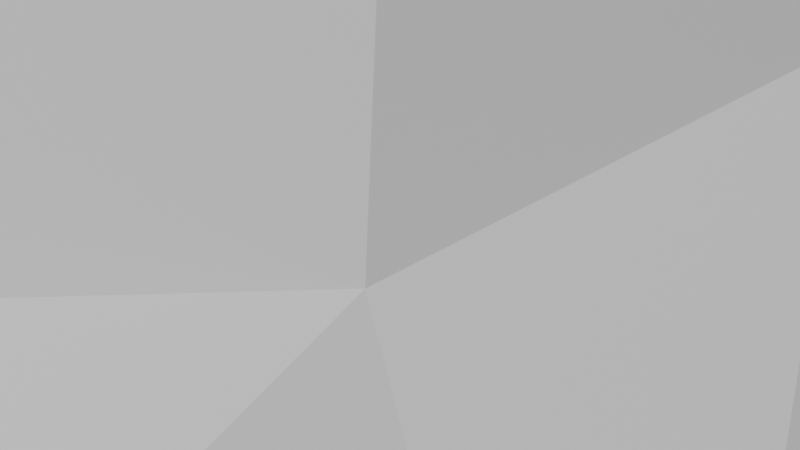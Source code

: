 # Source: mano_part_annotation.blend  (saved by Blender 4.3.34; exported with 4.5.12 LTS)
import bpy
from mathutils import Matrix  # noqa: F401  (used for matrix-valued properties, if any)

bpy.ops.wm.read_factory_settings(use_empty=True)
scene = bpy.context.scene
scene.name = 'Scene'

# ---- collections
col_collection = bpy.data.collections.new('Collection'); scene.collection.children.link(col_collection)

# ---- materials (node trees are filled in below, after node groups)
mat_material_001 = bpy.data.materials.new('Material.001')

# ---- material node trees
mat_material_001.use_nodes = True; mat_material_001.node_tree.nodes.clear()
_N = mat_material_001.node_tree.nodes; _L = mat_material_001.node_tree.links
n0 = _N.new('ShaderNodeBsdfPrincipled'); n0.name = 'Principled BSDF'; n0.location = (10, 300)
n1 = _N.new('ShaderNodeOutputMaterial'); n1.name = 'Material Output'; n1.location = (300, 300)
_L.new(n0.outputs[0], n1.inputs[0])
n1.is_active_output = True

# ---- world
world_world = bpy.data.worlds.new('World'); scene.world = world_world
world_world.use_nodes = True; world_world.node_tree.nodes.clear()
_N = world_world.node_tree.nodes; _L = world_world.node_tree.links
n0 = _N.new('ShaderNodeOutputWorld'); n0.name = 'World Output'; n0.location = (300, 300)
n1 = _N.new('ShaderNodeBackground'); n1.name = 'Background'; n1.location = (10, 300)
n1.inputs[0].default_value = (0.05088, 0.05088, 0.05088, 1.0)
_L.new(n1.outputs[0], n0.inputs[0])
n0.is_active_output = True
world_world.color = (0.05088, 0.05088, 0.05088)
world_world.sun_shadow_jitter_overblur = 0.0

# ---- cameras
cam_camera = bpy.data.cameras.new('Camera')
cam_camera.clip_end = 100.0
cam_camera.ortho_scale = 7.314

# ---- meshes
me_color_left = bpy.data.meshes.new('color-left')
me_color_left.from_pydata([(-45.7, 12.75, -22.74), (-56.33, 16.97, -23.49), (-49.91, 19.95, -33.66), (-40.08, 15.97, -31.23), (-72.46, 22.9, -40.18), (-80.57, 17.16, -46.79), (-66.96, 17.35, -55.58), (-61.84, 22.76, -49.11), (-34.96, 14.84, -39.0), (-44.09, 20.23, -41.11), (-34.25, 7.481, -44.07), (-26.87, 0.5437, -41.77), (-27.43, 8.016, -38.16), (-19.95, -2.757, -39.78), (-33.45, -9.172, -41.45), (-21.17, -11.48, -35.7), (-41.21, -21.63, -17.71), (-44.91, -22.43, -5.195), (-29.02, -21.05, -3.459), (-26.71, -19.64, -16.52), (-39.73, -17.35, 13.69), (-32.82, -19.65, 4.583), (-48.84, -22.13, 2.819), (-54.16, -19.86, 11.27), (-54.47, 8.317, -8.87), (-65.06, 10.42, -7.861), (-62.03, 12.37, -12.97), (-52.14, 9.499, -13.86), (-40.47, -0.1635, -54.79), (-45.08, -4.54, -50.59), (-37.99, -0.8821, -47.38), (-37.59, 4.547, -52.7), (-91.77, 16.55, 0.3332), (-103.6, 10.65, -2.027), (-102.9, 10.18, -7.867), (-92.04, 15.41, -4.301), (-96.36, 12.87, -31.31), (-102.4, 7.51, -26.17), (-106.9, -2.052, -35.59), (-99.02, -0.4905, -39.6), (-89.1, 16.01, -39.14), (-92.35, 4.735, -45.18), (-82.76, 6.482, -50.98), (-69.11, 8.737, -58.89), (-105.2, 8.832, 10.64), (-96.87, 13.35, 14.14), (30.2, 1.801, -35.13), (31.12, 3.439, -29.67), (25.95, 3.625, -29.65), (25.88, 1.794, -34.99), (-98.57, -5.417, 23.32), (-97.12, -15.43, 22.5), (-104.3, -14.27, 22.7), (-105.9, -5.014, 21.57), (-88.86, -5.748, 25.43), (-87.08, -16.32, 21.67), (31.36, -10.81, -36.1), (31.16, -6.343, -38.55), (26.53, -7.724, -38.48), (26.59, -12.11, -35.58), (-30.99, 11.78, -31.56), (-36.08, 11.54, -23.11), (-11.42, 9.217, -28.62), (-22.25, 9.43, -25.27), (-22.12, 8.697, -32.61), (-13.51, 7.02, -34.6), (-32.19, 7.348, -3.686), (-43.95, 7.084, -4.987), (-40.87, 7.331, -10.8), (-27.8, 8.249, -11.09), (-48.22, 9.901, 8.218), (-36.23, 9.593, 8.444), (-39.87, 11.41, 15.91), (-47.9, 12.15, 14.39), (-14.5, 7.646, 6.074), (-5.93, 4.841, 6.358), (-6.855, 3.626, 9.492), (-15.85, 7.095, 9.475), (-111.4, -14.24, 22.43), (-112.6, -5.063, 19.03), (-49.47, -9.558, 30.75), (-55.48, -1.697, 35.66), (-44.63, 0.5407, 39.33), (-41.34, -8.161, 33.16), (-93.95, -23.13, 16.21), (-101.5, -23.03, 18.51), (32.06, -13.4, -30.59), (27.32, -14.18, -29.93), (-81.05, -4.716, -48.77), (-67.57, -0.5388, -57.35), (-91.24, -7.888, -42.72), (-98.37, -11.24, -38.32), (-106.0, -13.51, -37.21), (-18.73, 9.662, -19.08), (-42.5, 9.3, -16.35), (-56.28, 8.364, -4.217), (-61.09, 16.44, 24.95), (-71.68, 16.72, 23.21), (-65.96, 16.76, 14.34), (-57.84, 15.82, 17.77), (-55.92, 8.017, 36.67), (-52.76, 13.86, 32.44), (-43.24, 13.98, 34.23), (-45.71, 9.1, 38.85), (-45.22, -2.942, -60.07), (-52.15, -6.981, -53.12), (-99.31, 4.735, 20.44), (-106.0, 3.847, 16.6), (-113.6, 1.138, 14.39), (-78.44, 14.65, -5.013), (-92.29, 14.91, -7.654), (-91.2, 15.85, -12.45), (-77.3, 14.77, -7.87), (-68.51, 21.9, -25.21), (-82.36, 21.11, -27.83), (-60.2, 24.31, -36.49), (-103.7, 9.319, -16.04), (-112.7, 8.086, -9.827), (-112.3, 6.351, -18.62), (-113.7, 7.338, -0.05164), (-114.0, 5.207, 8.655), (-109.3, -25.84, 20.11), (-110.8, 2.987, -26.4), (-53.54, 21.38, -54.01), (-46.52, 19.81, -58.64), (-41.14, 17.33, -53.46), (-46.98, 19.72, -48.42), (-11.38, -6.146, -38.49), (-11.81, 1.877, -38.41), (-21.72, 4.42, -39.11), (-82.2, 17.59, 6.703), (-86.99, 15.15, 18.09), (-7.482, 8.489, -22.88), (21.82, -12.74, -34.92), (21.58, -8.215, -38.26), (3.579, -7.604, -37.78), (4.749, -13.05, -34.12), (1.882, 1.754, -18.83), (-1.087, 6.104, -23.15), (2.497, 4.276, -23.07), (6.164, 1.356, -18.73), (-12.71, 5.357, 16.64), (-20.04, 8.213, 16.8), (-12.01, -15.05, -14.17), (-14.1, -17.49, -26.96), (-24.57, -17.78, -27.2), (-35.3, 8.168, 3.056), (-24.66, 8.559, 5.118), (-25.8, 8.817, 9.107), (-15.15, 8.844, -15.6), (-5.996, 7.169, -17.1), (-10.29, 7.039, -12.25), (-18.38, 8.102, -10.8), (-67.66, -4.444, 32.73), (-68.49, 7.009, 34.22), (30.48, -1.761, -38.25), (26.0, -2.428, -38.22), (-46.77, 7.858, 1.642), (-38.28, -18.16, -27.3), (-58.14, 9.11, 0.8736), (-24.12, -8.752, 25.1), (-22.9, -2.983, 28.27), (-16.4, -3.087, 27.23), (-16.25, -8.784, 26.57), (21.79, -0.9345, -19.12), (21.88, 3.36, -22.87), (26.62, 2.425, -23.51), (26.9, -1.877, -19.76), (-3.069, 6.678, -28.7), (-5.103, 4.915, -34.66), (1.939, 3.715, -33.92), (2.555, 4.762, -28.16), (-3.914, -0.9337, -37.99), (2.306, -1.411, -37.67), (21.74, -7.554, -18.92), (21.72, -13.99, -23.13), (6.594, -13.2, -21.12), (8.632, -5.883, -18.32), (-68.4, -23.09, 8.812), (-72.2, -19.19, 18.51), (-58.16, -15.88, 21.18), (-44.97, -13.31, 24.22), (-32.43, -9.508, 26.0), (-28.03, -16.07, 16.82), (-62.17, -12.62, 27.36), (-2.286, -6.7, -13.49), (-4.561, -12.76, -19.23), (-6.118, -12.45, -13.11), (-59.73, 11.88, 7.582), (21.04, -2.786, -38.4), (-94.54, -27.21, -25.73), (-94.53, -31.04, -13.5), (-86.09, -29.03, -15.05), (-85.99, -24.23, -27.99), (21.09, 4.99, -29.36), (20.92, 2.842, -35.39), (-20.46, 8.36, 23.52), (-14.42, 5.254, 22.35), (-13.93, 3.294, 25.56), (-19.27, 7.025, 29.11), (-75.46, -16.61, 22.7), (-38.24, 1.261, 41.68), (-35.76, -6.681, 36.51), (-84.54, -22.1, 15.71), (-81.34, -26.11, 7.385), (-90.85, -28.09, 6.914), (-16.58, -16.29, 6.246), (-63.69, -24.73, 1.707), (-77.87, -27.12, 0.6148), (-89.08, -29.53, -0.2802), (-97.15, -31.72, -0.1424), (-98.3, -29.72, 7.709), (22.24, -14.71, -28.79), (27.51, -13.66, -23.43), (-106.6, -33.08, 9.189), (-105.1, -34.55, 0.1342), (-74.7, -27.46, -8.037), (-71.25, -26.41, -17.99), (-61.1, -24.91, -6.573), (-56.47, -23.84, -16.66), (-17.69, -20.33, -3.228), (42.97, -8.11, -21.79), (32.57, -7.98, -20.28), (32.2, -2.168, -20.19), (43.18, -4.065, -20.65), (27.08, -7.954, -19.49), (32.12, -12.52, -24.09), (-53.68, -19.2, -28.53), (-2.374, 3.464, -12.72), (-70.37, -19.53, -31.27), (-46.87, -13.43, -41.92), (-59.8, -12.41, -43.67), (-87.27, -18.61, -36.67), (-75.94, -13.53, -43.93), (-103.4, -22.61, -33.12), (-94.98, -21.04, -34.04), (-66.11, -8.47, -51.34), (41.49, 2.405, -32.8), (41.54, 3.307, -27.39), (-102.5, -29.59, -25.06), (-52.55, 22.71, -43.89), (-69.98, 13.79, 4.289), (-68.24, 11.67, -0.4947), (-77.86, 16.33, 21.45), (-73.14, 17.04, 10.83), (41.4, -0.9934, -36.71), (-2.141, -0.4413, 7.585), (-5.152, -1.766, 8.514), (-58.97, 17.88, -60.16), (-52.12, 17.61, -63.5), (-52.18, 5.012, -67.54), (-53.52, 12.0, -67.34), (-61.15, 10.4, -63.54), (-59.92, 2.717, -62.89), (-78.96, 14.92, -2.638), (-79.54, 15.73, 1.039), (-78.98, -5.011, 29.17), (-79.15, 6.462, 30.3), (-3.701, -7.414, -37.37), (-11.41, -13.14, -34.22), (-3.267, -13.08, -33.31), (4.234, -15.45, -27.69), (0.8155, -1.751, -13.08), (1.379, -4.564, -17.73), (-86.74, 18.68, -19.21), (-73.92, 17.41, -14.48), (-41.07, 16.27, -46.43), (-37.3, 11.8, -51.02), (-22.85, 7.952, -3.911), (-6.597, -14.94, 5.201), (-7.102, -19.12, -2.686), (-13.1, 7.087, -3.687), (42.3, -9.22, -35.61), (41.91, -4.63, -37.5), (-3.901, -15.75, -27.05), (-28.77, 11.1, 16.69), (-13.0, -12.88, 10.07), (-3.773, -8.333, 8.238), (-39.51, 9.405, 40.23), (-103.2, -33.06, -13.1), (32.23, 2.324, -23.41), (41.76, 1.735, -22.82), (42.21, -11.28, -24.62), (41.57, -12.44, -30.35), (-88.52, 6.377, 24.99), (-66.64, 10.6, -3.606), (-58.33, -5.204, -57.71), (-49.33, -0.8895, -64.19), (-6.126, 5.437, -3.316), (-29.51, -6.41, 30.55), (-19.74, -15.01, 19.46), (-12.86, -14.91, 21.53), (-8.299, -14.15, 15.64), (-4.125, -8.972, 11.55), (46.95, -10.44, -24.45), (46.29, -11.73, -30.09), (47.39, -8.959, -35.5), (47.15, -4.789, -37.31), (45.61, -0.725, -36.15), (48.19, -7.514, -21.54), (48.58, -3.863, -20.78), (45.87, 1.469, -22.73), (53.01, -6.509, -21.45), (55.27, -9.857, -24.77), (61.17, -5.858, -36.13), (56.09, -8.462, -35.27), (58.31, -9.043, -33.91), (63.0, -7.594, -34.01), (67.99, -7.06, -32.95), (66.61, -4.87, -35.47), (56.05, -10.42, -30.22), (62.4, -8.827, -29.67), (62.12, -8.31, -25.49), (67.55, -7.842, -25.3), (68.04, -8.499, -29.05), (57.85, -9.702, -26.23), (53.95, -10.99, -30.15), (70.52, -4.612, -33.02), (70.66, -6.901, -31.85), (70.88, -7.543, -28.56), (72.74, -5.078, -28.47), (52.12, -4.268, -37.42), (60.53, -3.381, -36.83), (65.93, -1.795, -34.72), (69.9, -1.875, -32.32), (60.67, 0.2325, -34.8), (65.22, 0.4478, -32.91), (68.5, 0.5476, -30.47), (60.72, 2.762, -31.35), (64.89, 2.091, -30.21), (48.6, 2.253, -32.87), (48.97, -0.4043, -36.27), (67.45, 2.048, -29.35), (72.39, -2.952, -27.66), (60.16, -6.946, -22.67), (66.92, -5.448, -23.12), (59.66, -4.955, -21.47), (66.41, -3.61, -21.59), (71.24, -5.439, -23.86), (70.31, -7.115, -25.66), (44.31, 2.242, -32.26), (44.63, 3.057, -26.58), (48.43, 3.267, -26.82), (60.44, 3.588, -26.69), (49.76, 1.816, -22.84), (53.25, -2.875, -20.78), (60.23, -2.105, -21.07), (60.24, 1.099, -22.27), (65.45, -1.162, -21.76), (64.83, 0.8592, -23.26), (64.93, 2.675, -26.61), (69.07, -0.6173, -23.55), (70.54, -3.267, -23.27), (70.37, -0.2235, -27.05), (67.62, 0.742, -24.01), (68.03, 1.185, -26.93), (34.86, 0.07296, -1.237), (34.21, 1.106, 4.953), (28.83, 0.5288, 3.132), (30.0, -0.4799, -2.036), (34.98, -13.57, -3.493), (35.42, -7.811, -5.474), (31.1, -9.041, -6.487), (30.28, -14.68, -3.123), (33.93, -16.28, 2.385), (28.63, -16.62, 2.668), (25.49, -15.76, -3.979), (25.68, -9.366, -7.222), (4.387, -8.503, -10.32), (4.624, -15.42, -7.572), (1.472, 2.9, 3.463), (2.677, -0.1956, 5.645), (35.36, -2.888, -4.108), (30.87, -3.964, -5.224), (22.9, -1.039, 10.41), (23.36, 2.393, 6.201), (28.68, 0.4153, 8.03), (28.44, -3.592, 11.73), (2.251, 0.1544, -8.346), (0.8849, 2.378, -2.479), (3.791, -3.369, -9.922), (22.81, -7.392, 12.21), (23.01, -14.0, 10.4), (3.759, -15.08, 6.763), (4.021, -8.462, 8.763), (25.72, -3.624, -6.982), (24.2, 2.741, 0.7659), (25.03, 1.101, -3.945), (23.92, -17.14, 2.987), (28.59, -14.34, 10.13), (46.07, -9.635, 13.2), (33.75, -9.438, 12.99), (34.1, -4.321, 12.57), (47.15, -4.837, 14.05), (28.55, -9.169, 12.87), (33.41, -14.26, 9.475), (50.29, 1.15, 2.577), (49.83, 1.8, 8.594), (50.45, -1.617, -0.9316), (4.006, -18.34, -0.3549), (47.25, -11.34, -1.61), (49.27, -5.271, -2.701), (34.1, -0.09514, 9.936), (48.91, -0.674, 12.61), (45.6, -13.17, 10.33), (44.97, -14.92, 3.646), (50.95, -12.51, 10.43), (50.9, -13.89, 4.359), (53.17, -10.44, -1.118), (54.46, -4.943, -1.824), (54.68, -1.402, -0.0499), (51.62, -9.543, 13.36), (52.72, -5.087, 14.65), (52.43, -0.5377, 12.57), (58.48, -8.513, 14.75), (59.47, -11.69, 11.93), (74.01, -7.246, 2.837), (68.31, -8.072, 1.469), (68.51, -10.06, 3.197), (73.77, -9.533, 4.517), (62.66, -10.66, 0.8919), (64.2, -11.37, 2.914), (62.07, -12.61, 6.714), (67.73, -11.29, 7.772), (66.09, -10.74, 12.3), (71.58, -10.96, 13.63), (73.45, -11.75, 9.156), (62.49, -12.09, 10.49), (76.85, -9.437, 6.339), (78.3, -7.253, 6.428), (59.33, -13.18, 5.796), (59.22, -5.777, -1.286), (68.3, -5.034, 1.042), (74.4, -4.075, 3.487), (78.47, -4.684, 8.107), (68.41, -1.439, 3.135), (74.19, -1.624, 5.557), (77.21, -2.643, 9.501), (68.01, 1.393, 6.836), (73.52, 0.4466, 9.159), (56.87, 1.43, 3.972), (58.03, -1.25, 0.2014), (75.61, -0.9974, 10.28), (78.77, -9.361, 10.85), (78.99, -6.147, 12.04), (77.42, -10.51, 10.19), (65.52, -9.857, 14.12), (71.67, -9.338, 15.26), (65.26, -7.787, 15.93), (72.15, -7.392, 16.65), (76.28, -9.321, 14.96), (76.09, -10.51, 13.64), (53.68, 0.8914, 3.53), (52.75, 1.348, 8.914), (55.6, 1.889, 9.341), (66.75, 1.445, 11.77), (55.31, -0.4647, 13.4), (57.65, -5.058, 15.49), (64.85, -5.059, 16.55), (65.71, -1.358, 15.44), (71.78, -5.387, 17.6), (70.61, -2.508, 16.38), (72.08, 0.4118, 12.89), (76.25, -5.425, 16.49), (76.61, -7.748, 15.82), (77.97, -4.159, 12.6), (74.43, -3.003, 16.03), (75.8, -1.706, 12.91), (21.35, 0.6053, 21.08), (19.21, 3.469, 25.52), (14.77, 3.53, 23.88), (17.15, 0.4865, 19.57), (20.75, -12.23, 23.59), (22.3, -8.559, 20.59), (18.5, -8.916, 19.03), (15.92, -12.91, 21.87), (20.26, -12.92, 29.14), (13.58, -13.68, 27.24), (11.08, -14.13, 20.56), (14.37, -9.494, 17.79), (-0.1496, -9.164, 13.25), (-2.105, -14.64, 17.11), (22.18, -3.801, 19.99), (18.69, -4.004, 18.47), (8.076, 2.537, 30.91), (9.298, 4.647, 26.74), (13.13, 3.572, 29.05), (12.32, 1.281, 32.64), (-3.615, 1.429, 12.42), (-7.464, 3.116, 17.21), (-0.3266, -3.049, 11.94), (7.365, -3.328, 33.73), (6.646, -10.41, 32.41), (-7.224, -9.717, 28.87), (-8.174, -3.595, 28.43), (15.17, -4.324, 16.88), (10.9, 4.158, 21.8), (13.85, 0.9802, 17.81), (8.385, -14.16, 26.16), (12.25, -10.12, 33.18), (32.6, -4.782, 39.81), (16.4, -4.211, 36.26), (17.1, 1.218, 34.07), (33.06, -0.452, 39.49), (12.27, -3.855, 35.28), (17.53, -9.959, 34.46), (36.78, 1.733, 26.86), (34.75, 3.962, 31.35), (36.06, -2.119, 24.95), (-5.106, -15.47, 23.58), (-9.046, 1.964, 24.32), (35.64, -9.112, 27.23), (36.08, -5.465, 25.06), (17.61, 3.483, 30.55), (33.63, 3.053, 36.59), (32.33, -8.911, 37.5), (33.26, -11.44, 32.12), (36.84, -7.903, 39.02), (37.69, -10.23, 33.57), (40.28, -8.608, 28.7), (40.78, -4.96, 26.66), (40.73, -1.53, 26.57), (37.46, -4.074, 41.36), (38.05, -0.294, 40.94), (36.36, 2.976, 37.06), (41.79, -3.315, 42.65), (43.74, -7.881, 40.8), (58.79, -6.147, 33.88), (53.35, -6.493, 32.13), (53.2, -7.11, 33.21), (58.62, -7.335, 35.16), (47.02, -8.542, 31.38), (48.48, -8.681, 32.82), (46.54, -9.402, 36.06), (52.55, -8.894, 38.15), (50.13, -5.961, 42.75), (55.15, -5.987, 43.67), (57.73, -8.894, 39.66), (45.86, -8.019, 40.16), (61.16, -7.195, 37.11), (62.48, -6.759, 35.79), (44.21, -9.76, 35.55), (46.23, -5.163, 28.08), (53.52, -4.138, 30.44), (59.21, -3.509, 32.05), (62.26, -3.113, 35.17), (52.96, -0.3725, 30.76), (58.19, -0.5182, 32.69), (61.01, -0.2566, 35.45), (52.03, 2.323, 32.36), (56.8, 1.943, 34.34), (42.21, 1.895, 29.11), (44.43, -1.419, 27.62), (59.46, 1.303, 36.12), (62.34, -6.664, 40.56), (62.49, -2.427, 40.67), (60.8, -7.343, 40.2), (48.96, -4.884, 43.73), (55.33, -4.243, 45.33), (48.21, -2.201, 44.15), (54.73, -1.528, 45.62), (59.37, -5.119, 44.52), (58.96, -5.983, 43.72), (39.17, 1.811, 28.3), (37.37, 3.774, 32.47), (40.48, 3.915, 33.04), (51.03, 4.21, 36.3), (39.41, 3.326, 37.59), (42.34, 0.1535, 42.01), (48.54, 0.7427, 42.95), (49.75, 3.226, 40.51), (54.45, 0.9227, 44.33), (53.97, 2.396, 41.94), (55.79, 3.771, 37.73), (58.33, 0.2083, 43.29), (59.16, -2.303, 44.69), (61.15, 0.3589, 39.81), (57.36, 1.961, 41.71), (59.35, 2.055, 38.99), (-9.2, 3.597, 21.21), (-1.191, 5.035, 48.08), (-2.603, 8.064, 50.39), (-6.312, 8.388, 48.87), (-5.124, 5.968, 45.81), (-4.971, -5.095, 51.22), (-2.141, -2.38, 48.67), (-5.865, -2.549, 46.04), (-8.662, -5.299, 48.61), (-7.893, -4.634, 55.34), (-11.62, -4.482, 53.05), (-11.27, -5.801, 46.81), (-8.903, -2.65, 43.83), (-20.57, -2.787, 33.79), (-24.28, -6.161, 36.33), (-34.15, 8.392, 41.63), (-31.81, 11.82, 37.31), (-25.38, 10.1, 41.36), (-28.2, 8.209, 44.47), (-1.063, 1.276, 47.67), (-4.416, 1.991, 44.88), (-15.83, 8.677, 53.43), (-12.8, 10.33, 50.21), (-8.533, 9.99, 51.92), (-11.03, 9.073, 55.76), (-27.44, 11.29, 33.76), (-24.54, 9.819, 30.52), (-20.91, 8.232, 33.29), (-22.11, 9.807, 37.88), (-18.15, 3.914, 31.7), (-17.17, 5.196, 55.33), (-17.33, -0.6621, 55.17), (-31.64, -0.4493, 46.14), (-31.13, 4.346, 45.56), (-7.261, 1.764, 42.75), (-9.867, 9.269, 47.04), (-8.06, 6.609, 44.04), (-14.68, -5.344, 51.63), (-13.42, -0.1779, 57.13), (-1.507, 5.297, 64.39), (-9.581, 5.54, 59.76), (-7.228, 9.115, 57.46), (-0.1546, 7.729, 63.02), (-13.16, 5.379, 57.66), (-9.602, -0.2005, 59.37), (6.426, 4.92, 53.22), (4.005, 8.32, 56.3), (6.522, 1.713, 52.62), (-28.32, -6.429, 41.89), (3.551, -4.038, 56.27), (6.143, -1.54, 53.73), (-4.565, 9.502, 53.67), (1.719, 9.009, 60.0), (-1.733, 0.879, 64.1), (-0.1482, -3.828, 60.6), (2.408, 0.9303, 66.15), (3.898, -3.395, 62.15), (8.071, -3.074, 57.62), (9.072, -0.5178, 55.08), (9.302, 2.534, 54.11), (2.307, 5.392, 66.41), (3.11, 7.908, 64.72), (4.122, 9.285, 61.32), (6.277, 5.62, 68.31), (8.445, 1.317, 68.31), (21.18, 2.567, 63.82), (17.91, 1.448, 61.72), (17.46, 0.9448, 62.73), (21.1, 1.667, 64.49), (13.31, -1.032, 60.41), (13.78, -0.812, 62.02), (11.03, -1.1, 64.32), (15.57, 0.1159, 66.55), (13.51, 3.183, 70.45), (17.37, 3.742, 71.79), (18.81, 0.7051, 68.41), (10.4, 0.7055, 68.1), (22.89, 1.697, 66.56), (24.06, 2.417, 66.38), (9.45, -2.114, 63.74), (13.23, 1.174, 56.91), (18.99, 3.226, 60.33), (22.85, 4.134, 63.39), (24.53, 4.624, 66.7), (17.98, 5.436, 59.35), (22.73, 6.428, 62.9), (24.2, 6.931, 66.17), (16.45, 8.423, 59.59), (21.1, 8.557, 63.18), (10.45, 7.288, 56.13), (12.3, 4.171, 55.82), (22.8, 8.052, 65.81), (23.09, 2.638, 70.17), (23.69, 5.529, 69.79), (21.9, 1.628, 70.13), (12.74, 4.295, 70.93), (17.45, 5.204, 72.55), (12.0, 6.775, 70.78), (17.59, 7.369, 72.16), (20.93, 4.563, 72.43), (20.07, 3.074, 71.71), (8.668, 6.298, 54.95), (6.147, 8.495, 57.44), (8.049, 9.416, 58.9), (14.24, 10.63, 62.0), (6.151, 9.888, 62.89), (5.705, 8.155, 66.37), (12.0, 9.002, 69.11), (12.72, 10.73, 66.23), (18.05, 9.093, 70.82), (18.24, 10.55, 68.1), (19.34, 10.5, 65.07), (21.68, 8.008, 70.34), (21.7, 6.638, 71.68), (23.24, 7.373, 68.83), (21.31, 9.191, 68.78), (22.05, 8.891, 67.38), (-33.76, 4.986, 43.63), (-34.63, 2.15, -67.19), (-31.27, 3.889, -62.87), (-32.79, 19.99, -63.23), (-29.06, 14.8, -60.51), (-37.08, 21.44, -68.18), (-42.8, 14.39, -74.21), (-41.31, 18.94, -71.43), (-28.56, 8.828, -60.36), (-38.9, 2.719, -71.53), (-42.69, 7.716, -74.63), (-32.16, 3.386, -75.51), (-35.99, 8.767, -78.91), (-36.25, 15.6, -79.33), (-35.29, 20.86, -75.61), (-32.83, 23.21, -71.99), (-28.52, 3.4, -69.91), (-25.69, 5.539, -65.51), (-24.7, 11.26, -62.4), (-20.75, 5.358, -72.16), (-16.52, 8.067, -81.2), (-12.04, 23.27, -91.84), (-17.74, 22.82, -88.14), (-16.87, 20.08, -89.06), (-12.15, 20.66, -92.86), (-21.88, 19.67, -86.38), (-19.88, 18.2, -86.93), (-19.15, 13.22, -85.25), (-14.88, 13.86, -88.59), (-15.72, 9.917, -83.14), (-11.91, 10.18, -84.36), (-10.48, 14.34, -91.86), (-9.154, 19.07, -95.11), (-6.526, 15.12, -94.38), (-7.266, 21.7, -94.07), (-20.73, 12.05, -85.88), (-26.61, 23.08, -81.67), (-18.68, 25.3, -85.15), (-11.41, 25.57, -88.67), (-5.954, 23.25, -91.35), (-17.61, 26.74, -80.74), (-10.71, 25.83, -84.05), (-5.724, 23.18, -86.05), (-15.54, 25.55, -76.27), (-9.549, 24.18, -80.45), (-26.4, 23.13, -68.91), (-27.96, 25.04, -75.3), (-6.405, 22.49, -83.19), (-3.716, 16.36, -94.1), (-2.231, 18.1, -90.91), (-11.03, 8.582, -81.25), (-7.723, 10.13, -87.74), (-6.116, 9.918, -84.82), (-10.9, 8.524, -77.03), (-5.051, 10.63, -82.04), (-3.244, 11.93, -89.52), (-5.848, 11.67, -91.16), (-29.99, 21.91, -66.54), (-27.23, 17.07, -62.84), (-23.8, 18.08, -64.94), (-13.37, 20.72, -71.93), (-20.58, 12.58, -64.43), (-19.69, 7.449, -67.85), (-10.45, 10.54, -73.65), (-11.31, 14.86, -71.32), (-5.05, 13.31, -79.32), (-5.999, 16.03, -78.01), (-7.473, 20.8, -78.38), (-2.785, 15.66, -83.58), (-2.138, 13.25, -86.5), (-2.908, 19.33, -86.13), (-4.263, 17.1, -81.45), (-4.733, 19.93, -82.69), (-37.62, 13.52, 35.16), (-33.94, 13.92, 29.81), (-41.15, 14.94, 29.34), (-50.96, 15.76, 27.26), (-61.3, 14.09, 30.41), (-49.0, 14.69, 20.86), (-39.07, 13.89, 23.47), (-28.88, 11.74, 24.55), (-55.42, 12.86, 12.74)], [], [(3, 2, 0), (0, 2, 1), (4, 7, 5), (5, 7, 6), (8, 9, 3), (3, 9, 2), (8, 12, 10), (10, 12, 11), (13, 15, 11), (11, 15, 14), (19, 18, 16), (16, 18, 17), (23, 22, 20), (20, 22, 21), (27, 26, 24), (24, 26, 25), (31, 30, 28), (28, 30, 29), (32, 35, 33), (33, 35, 34), (36, 39, 37), (37, 39, 38), (40, 5, 41), (41, 5, 42), (5, 6, 42), (42, 6, 43), (44, 45, 33), (33, 45, 32), (49, 48, 46), (46, 48, 47), (53, 52, 50), (50, 52, 51), (50, 51, 54), (54, 51, 55), (59, 58, 56), (56, 58, 57), (0, 61, 3), (3, 61, 60), (65, 64, 62), (62, 64, 63), (69, 68, 66), (66, 68, 67), (73, 72, 70), (70, 72, 71), (77, 76, 74), (74, 76, 75), (79, 78, 53), (53, 78, 52), (83, 82, 80), (80, 82, 81), (84, 51, 85), (85, 51, 52), (87, 59, 86), (86, 59, 56), (43, 89, 42), (42, 89, 88), (90, 41, 88), (88, 41, 42), (92, 38, 91), (91, 38, 39), (68, 69, 63), (63, 69, 93), (3, 60, 8), (8, 60, 12), (24, 68, 27), (27, 68, 94), (68, 24, 67), (67, 24, 95), (99, 98, 96), (96, 98, 97), (100, 103, 101), (101, 103, 102), (28, 29, 104), (104, 29, 105), (107, 53, 106), (106, 53, 50), (108, 79, 107), (107, 79, 53), (112, 111, 109), (109, 111, 110), (115, 4, 113), (113, 4, 114), (114, 4, 40), (40, 4, 5), (35, 110, 34), (34, 110, 116), (34, 116, 117), (117, 116, 118), (33, 34, 119), (119, 34, 117), (33, 119, 44), (44, 119, 120), (126, 125, 123), (123, 125, 124), (129, 128, 13), (13, 128, 127), (131, 130, 45), (45, 130, 32), (63, 93, 62), (62, 93, 132), (133, 136, 134), (134, 136, 135), (140, 139, 137), (137, 139, 138), (142, 141, 77), (77, 141, 76), (143, 19, 144), (144, 19, 145), (71, 148, 146), (146, 148, 147), (152, 151, 149), (149, 151, 150), (103, 100, 82), (82, 100, 81), (100, 154, 81), (81, 154, 153), (58, 156, 57), (57, 156, 155), (66, 67, 146), (146, 67, 157), (158, 14, 145), (145, 14, 15), (159, 157, 95), (95, 157, 67), (64, 65, 129), (129, 65, 128), (163, 162, 160), (160, 162, 161), (167, 166, 164), (164, 166, 165), (171, 170, 168), (168, 170, 169), (169, 170, 172), (172, 170, 173), (177, 176, 174), (174, 176, 175), (23, 180, 178), (178, 180, 179), (183, 182, 20), (20, 182, 181), (153, 184, 81), (81, 184, 80), (185, 187, 186), (186, 187, 143), (188, 70, 159), (159, 70, 157), (58, 134, 156), (156, 134, 189), (139, 171, 138), (138, 171, 168), (70, 71, 157), (157, 71, 146), (193, 192, 190), (190, 192, 191), (166, 48, 165), (165, 48, 194), (156, 189, 49), (49, 189, 195), (196, 199, 197), (197, 199, 198), (180, 23, 181), (181, 23, 20), (16, 158, 19), (19, 158, 145), (184, 180, 80), (80, 180, 181), (180, 184, 179), (179, 184, 200), (83, 202, 82), (82, 202, 201), (84, 205, 203), (203, 205, 204), (20, 21, 183), (183, 21, 206), (22, 23, 207), (207, 23, 178), (204, 208, 178), (178, 208, 207), (205, 209, 204), (204, 209, 208), (209, 205, 210), (210, 205, 211), (203, 204, 179), (179, 204, 178), (212, 87, 175), (175, 87, 213), (205, 84, 211), (211, 84, 85), (192, 217, 216), (219, 218, 217), (217, 218, 216), (16, 17, 219), (219, 17, 218), (143, 220, 19), (19, 220, 18), (221, 224, 222), (222, 224, 223), (213, 225, 175), (175, 225, 174), (87, 86, 213), (213, 86, 226), (158, 16, 227), (227, 16, 219), (133, 59, 212), (212, 59, 87), (151, 228, 150), (150, 228, 137), (210, 191, 209), (209, 191, 192), (192, 193, 217), (217, 193, 229), (229, 231, 227), (227, 231, 230), (88, 233, 90), (90, 233, 232), (234, 92, 235), (235, 92, 91), (236, 231, 233), (233, 231, 229), (238, 237, 47), (47, 237, 46), (235, 190, 234), (234, 190, 239), (240, 7, 115), (115, 7, 4), (159, 242, 188), (188, 242, 241), (98, 244, 97), (97, 244, 243), (237, 245, 46), (46, 245, 155), (247, 246, 76), (76, 246, 75), (123, 124, 248), (248, 124, 249), (253, 252, 250), (250, 252, 251), (110, 35, 109), (109, 35, 254), (255, 254, 32), (32, 254, 35), (256, 153, 257), (257, 153, 154), (138, 168, 132), (132, 168, 62), (65, 62, 169), (169, 62, 168), (65, 169, 128), (128, 169, 172), (258, 127, 172), (172, 127, 128), (260, 259, 258), (258, 259, 127), (212, 261, 133), (133, 261, 136), (186, 263, 185), (185, 263, 262), (265, 264, 112), (112, 264, 111), (10, 267, 266), (193, 232, 229), (229, 232, 233), (66, 268, 69), (69, 268, 152), (140, 177, 164), (164, 177, 174), (69, 152, 93), (93, 152, 149), (206, 220, 269), (269, 220, 270), (151, 152, 271), (271, 152, 268), (107, 44, 108), (108, 44, 120), (156, 49, 155), (155, 49, 46), (273, 272, 57), (57, 272, 56), (260, 274, 259), (259, 274, 144), (77, 148, 142), (142, 148, 275), (271, 268, 74), (74, 268, 147), (277, 276, 269), (269, 276, 206), (49, 195, 48), (48, 195, 194), (58, 59, 134), (134, 59, 133), (82, 201, 103), (103, 201, 278), (74, 147, 77), (77, 147, 148), (276, 277, 247), (247, 277, 246), (80, 181, 83), (83, 181, 182), (281, 238, 280), (280, 238, 47), (221, 222, 282), (282, 222, 226), (167, 225, 223), (223, 225, 222), (224, 281, 223), (223, 281, 280), (225, 167, 174), (174, 167, 164), (228, 262, 137), (137, 262, 263), (259, 15, 127), (127, 15, 13), (219, 217, 227), (227, 217, 229), (282, 226, 283), (283, 226, 86), (145, 15, 144), (144, 15, 259), (154, 97, 257), (257, 97, 243), (245, 273, 155), (155, 273, 57), (54, 284, 50), (50, 284, 106), (95, 285, 159), (159, 285, 242), (89, 236, 88), (88, 236, 233), (284, 131, 106), (106, 131, 45), (252, 248, 251), (251, 248, 249), (24, 25, 95), (95, 25, 285), (287, 104, 286), (286, 104, 105), (228, 151, 288), (288, 151, 271), (137, 138, 150), (150, 138, 132), (161, 289, 160), (160, 289, 182), (292, 291, 276), (276, 291, 290), (93, 149, 132), (132, 149, 150), (261, 176, 274), (274, 176, 186), (274, 186, 144), (144, 186, 143), (272, 283, 56), (56, 283, 86), (134, 135, 189), (189, 135, 173), (110, 111, 116), (116, 111, 37), (116, 37, 118), (118, 37, 122), (36, 37, 264), (264, 37, 111), (250, 287, 253), (253, 287, 286), (14, 158, 230), (230, 158, 227), (213, 226, 225), (225, 226, 222), (268, 66, 147), (147, 66, 146), (166, 167, 280), (280, 167, 223), (161, 162, 199), (199, 162, 198), (106, 45, 107), (107, 45, 44), (48, 166, 47), (47, 166, 280), (291, 163, 290), (290, 163, 160), (37, 38, 122), (247, 293, 276), (276, 293, 292), (283, 295, 282), (282, 295, 294), (296, 295, 272), (272, 295, 283), (273, 297, 272), (272, 297, 296), (245, 298, 273), (273, 298, 297), (282, 294, 221), (221, 294, 299), (221, 299, 224), (224, 299, 300), (300, 301, 224), (224, 301, 281), (302, 299, 303), (303, 299, 294), (307, 306, 304), (304, 306, 305), (304, 309, 307), (307, 309, 308), (307, 311, 306), (306, 311, 310), (314, 313, 311), (311, 313, 312), (312, 315, 311), (311, 315, 310), (315, 303, 310), (310, 303, 316), (314, 311, 308), (308, 311, 307), (317, 320, 318), (318, 320, 319), (318, 308, 317), (317, 308, 309), (310, 316, 306), (306, 316, 305), (295, 296, 316), (316, 296, 305), (305, 296, 321), (321, 296, 297), (304, 305, 322), (322, 305, 321), (309, 304, 323), (323, 304, 322), (295, 316, 294), (294, 316, 303), (317, 309, 324), (324, 309, 323), (326, 323, 325), (325, 323, 322), (323, 326, 324), (324, 326, 327), (329, 326, 328), (328, 326, 325), (331, 330, 325), (325, 330, 328), (326, 329, 327), (327, 329, 332), (322, 321, 325), (325, 321, 331), (298, 331, 297), (297, 331, 321), (324, 333, 317), (317, 333, 320), (303, 315, 334), (334, 315, 312), (334, 312, 335), (335, 312, 313), (336, 302, 334), (334, 302, 303), (335, 337, 334), (334, 337, 336), (335, 313, 338), (338, 313, 339), (340, 298, 237), (237, 298, 245), (301, 341, 281), (281, 341, 238), (237, 238, 340), (340, 238, 341), (340, 341, 330), (330, 341, 342), (330, 342, 328), (328, 342, 343), (344, 342, 301), (301, 342, 341), (331, 298, 330), (330, 298, 340), (345, 344, 300), (300, 344, 301), (299, 302, 300), (300, 302, 345), (302, 336, 345), (345, 336, 346), (346, 347, 345), (345, 347, 344), (348, 349, 346), (346, 349, 347), (347, 343, 344), (344, 343, 342), (343, 347, 350), (350, 347, 349), (336, 337, 346), (346, 337, 348), (348, 337, 351), (351, 337, 352), (355, 354, 353), (353, 354, 351), (349, 348, 354), (354, 348, 351), (351, 352, 353), (353, 352, 333), (320, 333, 338), (338, 333, 352), (337, 335, 352), (352, 335, 338), (350, 329, 343), (343, 329, 328), (355, 332, 350), (350, 332, 329), (355, 350, 354), (354, 350, 349), (353, 327, 355), (355, 327, 332), (333, 324, 353), (353, 324, 327), (319, 314, 318), (318, 314, 308), (319, 320, 339), (339, 320, 338), (313, 314, 339), (339, 314, 319), (136, 260, 135), (135, 260, 258), (164, 165, 140), (140, 165, 139), (195, 170, 194), (194, 170, 171), (189, 173, 195), (195, 173, 170), (186, 176, 263), (263, 176, 177), (165, 194, 139), (139, 194, 171), (274, 260, 261), (261, 260, 136), (137, 263, 140), (140, 263, 177), (261, 212, 176), (176, 212, 175), (172, 173, 258), (258, 173, 135), (359, 358, 356), (356, 358, 357), (363, 362, 360), (360, 362, 361), (365, 363, 364), (364, 363, 360), (366, 369, 367), (367, 369, 368), (371, 370, 246), (246, 370, 75), (362, 373, 361), (361, 373, 372), (377, 376, 374), (374, 376, 375), (288, 379, 228), (228, 379, 378), (228, 378, 262), (262, 378, 380), (384, 383, 381), (381, 383, 382), (362, 367, 373), (373, 367, 385), (75, 370, 288), (288, 370, 379), (376, 358, 375), (375, 358, 386), (373, 385, 359), (359, 385, 387), (388, 365, 382), (382, 365, 389), (393, 392, 390), (390, 392, 391), (382, 389, 381), (381, 389, 394), (365, 364, 389), (389, 364, 395), (363, 365, 366), (366, 365, 388), (397, 396, 357), (357, 396, 356), (396, 398, 356), (356, 398, 372), (388, 399, 366), (366, 399, 369), (371, 384, 374), (374, 384, 381), (373, 359, 372), (372, 359, 356), (401, 400, 361), (361, 400, 360), (359, 387, 358), (358, 387, 386), (362, 363, 367), (367, 363, 366), (403, 397, 402), (402, 397, 357), (390, 391, 404), (404, 391, 395), (377, 394, 392), (392, 394, 391), (392, 393, 402), (402, 393, 403), (394, 377, 381), (381, 377, 374), (404, 395, 405), (405, 395, 364), (398, 401, 372), (372, 401, 361), (383, 269, 399), (399, 269, 270), (400, 405, 360), (360, 405, 364), (367, 368, 385), (385, 368, 380), (389, 395, 394), (394, 395, 391), (376, 377, 402), (402, 377, 392), (358, 376, 357), (357, 376, 402), (405, 407, 404), (404, 407, 406), (408, 407, 400), (400, 407, 405), (409, 408, 401), (401, 408, 400), (410, 409, 398), (398, 409, 401), (404, 406, 390), (390, 406, 411), (390, 411, 393), (393, 411, 412), (413, 403, 412), (412, 403, 393), (414, 411, 415), (415, 411, 406), (419, 418, 416), (416, 418, 417), (418, 421, 417), (417, 421, 420), (418, 423, 421), (421, 423, 422), (426, 425, 423), (423, 425, 424), (424, 427, 423), (423, 427, 422), (426, 423, 419), (419, 423, 418), (419, 416, 428), (428, 416, 429), (422, 430, 421), (421, 430, 420), (407, 408, 430), (430, 408, 420), (420, 408, 431), (431, 408, 409), (417, 420, 432), (432, 420, 431), (433, 416, 432), (432, 416, 417), (427, 415, 422), (422, 415, 430), (407, 430, 406), (406, 430, 415), (416, 433, 429), (429, 433, 434), (436, 433, 435), (435, 433, 432), (433, 436, 434), (434, 436, 437), (439, 436, 438), (438, 436, 435), (441, 440, 435), (435, 440, 438), (437, 436, 442), (442, 436, 439), (431, 441, 432), (432, 441, 435), (410, 441, 409), (409, 441, 431), (434, 444, 429), (429, 444, 443), (429, 443, 428), (428, 443, 445), (415, 427, 446), (446, 427, 424), (425, 447, 424), (424, 447, 446), (448, 414, 446), (446, 414, 415), (449, 448, 447), (447, 448, 446), (425, 451, 447), (447, 451, 450), (445, 443, 451), (451, 443, 450), (452, 410, 396), (396, 410, 398), (413, 453, 403), (403, 453, 397), (396, 397, 452), (452, 397, 453), (452, 453, 440), (440, 453, 454), (440, 454, 438), (438, 454, 455), (456, 454, 413), (413, 454, 453), (440, 441, 452), (452, 441, 410), (457, 456, 412), (412, 456, 413), (411, 414, 412), (412, 414, 457), (457, 414, 458), (458, 414, 448), (458, 459, 457), (457, 459, 456), (460, 461, 458), (458, 461, 459), (459, 455, 456), (456, 455, 454), (455, 459, 462), (462, 459, 461), (449, 460, 448), (448, 460, 458), (460, 449, 463), (463, 449, 464), (467, 466, 465), (465, 466, 463), (461, 460, 466), (466, 460, 463), (463, 464, 465), (465, 464, 444), (443, 444, 450), (450, 444, 464), (449, 447, 464), (464, 447, 450), (462, 439, 455), (455, 439, 438), (467, 442, 462), (462, 442, 439), (467, 462, 466), (466, 462, 461), (465, 437, 467), (467, 437, 442), (444, 434, 465), (465, 434, 437), (445, 426, 428), (428, 426, 419), (425, 426, 451), (451, 426, 445), (369, 187, 368), (368, 187, 185), (374, 375, 371), (371, 375, 370), (387, 378, 386), (386, 378, 379), (385, 380, 387), (387, 380, 378), (269, 383, 277), (277, 383, 384), (375, 386, 370), (370, 386, 379), (399, 270, 369), (369, 270, 187), (246, 277, 371), (371, 277, 384), (399, 388, 383), (383, 388, 382), (262, 380, 185), (185, 380, 368), (220, 143, 270), (270, 143, 187), (21, 18, 206), (206, 18, 220), (22, 17, 21), (21, 17, 18), (207, 218, 22), (22, 218, 17), (468, 471, 469), (469, 471, 470), (475, 474, 472), (472, 474, 473), (477, 475, 476), (476, 475, 472), (481, 480, 478), (478, 480, 479), (474, 483, 473), (473, 483, 482), (487, 486, 484), (484, 486, 485), (141, 489, 76), (76, 489, 488), (76, 488, 247), (247, 488, 490), (494, 493, 491), (491, 493, 492), (474, 479, 483), (483, 479, 495), (470, 496, 486), (486, 496, 485), (483, 495, 471), (471, 495, 497), (498, 477, 492), (492, 477, 499), (500, 503, 501), (501, 503, 502), (492, 499, 491), (491, 499, 504), (477, 476, 499), (499, 476, 505), (475, 477, 478), (478, 477, 498), (507, 506, 469), (469, 506, 468), (506, 508, 468), (468, 508, 482), (509, 481, 498), (498, 481, 478), (510, 494, 484), (484, 494, 491), (482, 483, 468), (468, 483, 471), (512, 511, 473), (473, 511, 472), (471, 497, 470), (470, 497, 496), (474, 475, 479), (479, 475, 478), (514, 507, 513), (513, 507, 469), (500, 501, 515), (515, 501, 505), (502, 487, 501), (501, 487, 504), (503, 514, 502), (502, 514, 513), (504, 487, 491), (491, 487, 484), (515, 505, 516), (516, 505, 476), (508, 512, 482), (482, 512, 473), (509, 493, 291), (291, 493, 163), (511, 516, 472), (472, 516, 476), (479, 480, 495), (495, 480, 490), (499, 505, 504), (504, 505, 501), (486, 487, 513), (513, 487, 502), (470, 486, 469), (469, 486, 513), (516, 518, 515), (515, 518, 517), (519, 518, 511), (511, 518, 516), (520, 519, 512), (512, 519, 511), (521, 520, 508), (508, 520, 512), (515, 517, 500), (500, 517, 522), (500, 522, 503), (503, 522, 523), (523, 524, 503), (503, 524, 514), (525, 522, 526), (526, 522, 517), (530, 529, 527), (527, 529, 528), (529, 532, 528), (528, 532, 531), (529, 534, 532), (532, 534, 533), (537, 536, 534), (534, 536, 535), (535, 538, 534), (534, 538, 533), (537, 534, 530), (530, 534, 529), (527, 540, 530), (530, 540, 539), (541, 531, 533), (533, 531, 532), (518, 519, 541), (541, 519, 531), (531, 519, 542), (542, 519, 520), (528, 531, 543), (543, 531, 542), (527, 528, 544), (544, 528, 543), (533, 538, 541), (541, 538, 526), (518, 541, 517), (517, 541, 526), (540, 527, 545), (545, 527, 544), (546, 547, 543), (543, 547, 544), (547, 548, 544), (544, 548, 545), (549, 550, 546), (546, 550, 547), (546, 552, 549), (549, 552, 551), (548, 547, 553), (553, 547, 550), (543, 542, 546), (546, 542, 552), (521, 552, 520), (520, 552, 542), (545, 555, 540), (540, 555, 554), (540, 554, 539), (539, 554, 556), (526, 538, 557), (557, 538, 535), (536, 558, 535), (535, 558, 557), (559, 525, 557), (557, 525, 526), (558, 560, 557), (557, 560, 559), (558, 536, 561), (561, 536, 562), (556, 554, 562), (562, 554, 561), (563, 521, 506), (506, 521, 508), (524, 564, 514), (514, 564, 507), (506, 507, 563), (563, 507, 564), (563, 564, 551), (551, 564, 565), (551, 565, 549), (549, 565, 566), (567, 565, 524), (524, 565, 564), (552, 521, 551), (551, 521, 563), (568, 567, 523), (523, 567, 524), (522, 525, 523), (523, 525, 568), (525, 559, 568), (568, 559, 569), (569, 570, 568), (568, 570, 567), (571, 572, 569), (569, 572, 570), (570, 566, 567), (567, 566, 565), (566, 570, 573), (573, 570, 572), (560, 571, 559), (559, 571, 569), (571, 560, 574), (574, 560, 575), (578, 577, 576), (576, 577, 574), (572, 571, 577), (577, 571, 574), (574, 575, 576), (576, 575, 555), (554, 555, 561), (561, 555, 575), (560, 558, 575), (575, 558, 561), (573, 550, 566), (566, 550, 549), (578, 553, 573), (573, 553, 550), (578, 573, 577), (577, 573, 572), (548, 553, 576), (576, 553, 578), (555, 545, 576), (576, 545, 548), (556, 537, 539), (539, 537, 530), (536, 537, 562), (562, 537, 556), (292, 293, 481), (481, 293, 480), (484, 485, 510), (510, 485, 579), (497, 488, 496), (496, 488, 489), (495, 490, 497), (497, 490, 488), (162, 163, 494), (494, 163, 493), (579, 485, 489), (489, 485, 496), (291, 292, 509), (509, 292, 481), (198, 162, 510), (510, 162, 494), (498, 492, 509), (509, 492, 493), (247, 490, 293), (293, 490, 480), (583, 582, 580), (580, 582, 581), (587, 586, 584), (584, 586, 585), (589, 587, 588), (588, 587, 584), (593, 592, 590), (590, 592, 591), (594, 597, 595), (595, 597, 596), (586, 599, 585), (585, 599, 598), (600, 603, 601), (601, 603, 602), (604, 607, 605), (605, 607, 606), (605, 606, 199), (199, 606, 608), (609, 612, 610), (610, 612, 611), (599, 586, 613), (613, 586, 591), (595, 596, 604), (604, 596, 607), (582, 614, 602), (602, 614, 601), (599, 613, 583), (583, 613, 615), (589, 617, 616), (616, 617, 610), (621, 620, 618), (618, 620, 619), (617, 622, 610), (610, 622, 609), (589, 588, 617), (617, 588, 623), (587, 589, 590), (590, 589, 616), (625, 624, 581), (581, 624, 580), (624, 626, 580), (580, 626, 598), (627, 593, 616), (616, 593, 590), (600, 597, 609), (609, 597, 612), (599, 583, 598), (598, 583, 580), (629, 628, 585), (585, 628, 584), (583, 615, 582), (582, 615, 614), (586, 587, 591), (591, 587, 590), (631, 625, 630), (630, 625, 581), (618, 619, 632), (632, 619, 623), (620, 603, 619), (619, 603, 622), (621, 631, 620), (620, 631, 630), (609, 622, 600), (600, 622, 603), (632, 623, 633), (633, 623, 588), (626, 629, 598), (598, 629, 585), (611, 201, 627), (627, 201, 202), (628, 633, 584), (584, 633, 588), (591, 592, 613), (613, 592, 608), (617, 623, 622), (622, 623, 619), (630, 602, 620), (620, 602, 603), (581, 582, 630), (630, 582, 602), (633, 635, 632), (632, 635, 634), (636, 635, 628), (628, 635, 633), (637, 636, 629), (629, 636, 628), (638, 637, 626), (626, 637, 629), (632, 634, 618), (618, 634, 639), (618, 639, 621), (621, 639, 640), (640, 641, 621), (621, 641, 631), (639, 634, 642), (642, 634, 643), (644, 647, 645), (645, 647, 646), (646, 649, 645), (645, 649, 648), (646, 651, 649), (649, 651, 650), (651, 654, 652), (652, 654, 653), (652, 655, 651), (651, 655, 650), (654, 651, 647), (647, 651, 646), (647, 644, 656), (656, 644, 657), (658, 648, 650), (650, 648, 649), (635, 636, 658), (658, 636, 648), (648, 636, 659), (659, 636, 637), (648, 659, 645), (645, 659, 660), (661, 644, 660), (660, 644, 645), (650, 655, 658), (658, 655, 643), (635, 658, 634), (634, 658, 643), (644, 661, 657), (657, 661, 662), (663, 664, 660), (660, 664, 661), (664, 665, 661), (661, 665, 662), (666, 667, 663), (663, 667, 664), (663, 669, 666), (666, 669, 668), (665, 664, 670), (670, 664, 667), (660, 659, 663), (663, 659, 669), (638, 669, 637), (637, 669, 659), (672, 671, 662), (662, 671, 657), (657, 671, 656), (656, 671, 673), (643, 655, 674), (674, 655, 652), (675, 674, 653), (653, 674, 652), (674, 676, 643), (643, 676, 642), (675, 677, 674), (674, 677, 676), (653, 679, 675), (675, 679, 678), (673, 671, 679), (679, 671, 678), (680, 638, 624), (624, 638, 626), (641, 681, 631), (631, 681, 625), (680, 624, 681), (681, 624, 625), (681, 682, 680), (680, 682, 668), (682, 683, 668), (668, 683, 666), (684, 682, 641), (641, 682, 681), (669, 638, 668), (668, 638, 680), (685, 684, 640), (640, 684, 641), (640, 639, 685), (685, 639, 642), (685, 642, 686), (686, 642, 676), (686, 687, 685), (685, 687, 684), (688, 689, 686), (686, 689, 687), (687, 683, 684), (684, 683, 682), (683, 687, 690), (690, 687, 689), (677, 688, 676), (676, 688, 686), (688, 677, 691), (691, 677, 692), (695, 694, 693), (693, 694, 691), (689, 688, 694), (694, 688, 691), (691, 692, 693), (693, 692, 672), (671, 672, 678), (678, 672, 692), (677, 675, 692), (692, 675, 678), (683, 690, 666), (666, 690, 667), (695, 670, 690), (690, 670, 667), (695, 690, 694), (694, 690, 689), (693, 665, 695), (695, 665, 670), (672, 662, 693), (693, 662, 665), (673, 654, 656), (656, 654, 647), (653, 654, 679), (679, 654, 673), (289, 161, 593), (593, 161, 592), (597, 600, 596), (596, 600, 601), (614, 615, 607), (607, 615, 606), (613, 608, 615), (615, 608, 606), (597, 594, 612), (612, 594, 696), (596, 601, 607), (607, 601, 614), (202, 289, 627), (627, 289, 593), (627, 616, 611), (611, 616, 610), (199, 608, 161), (161, 608, 592), (698, 28, 697), (697, 28, 104), (267, 700, 125), (125, 700, 699), (125, 699, 124), (124, 699, 701), (703, 702, 249), (249, 702, 251), (31, 704, 267), (267, 704, 700), (697, 104, 705), (705, 104, 287), (28, 698, 31), (31, 698, 704), (706, 705, 250), (250, 705, 287), (701, 703, 124), (124, 703, 249), (702, 706, 251), (251, 706, 250), (708, 707, 706), (706, 707, 705), (709, 708, 702), (702, 708, 706), (710, 709, 703), (703, 709, 702), (711, 710, 701), (701, 710, 703), (705, 707, 697), (697, 707, 712), (697, 712, 698), (698, 712, 713), (714, 704, 713), (713, 704, 698), (712, 707, 715), (715, 707, 716), (720, 719, 717), (717, 719, 718), (719, 722, 718), (718, 722, 721), (719, 724, 722), (722, 724, 723), (726, 725, 724), (724, 725, 723), (727, 724, 720), (720, 724, 719), (729, 727, 728), (728, 727, 720), (717, 730, 720), (720, 730, 728), (723, 731, 722), (722, 731, 721), (708, 709, 731), (731, 709, 721), (721, 709, 732), (732, 709, 710), (718, 721, 733), (733, 721, 732), (717, 718, 734), (734, 718, 733), (723, 725, 731), (731, 725, 716), (708, 731, 707), (707, 731, 716), (730, 717, 735), (735, 717, 734), (736, 737, 733), (733, 737, 734), (737, 738, 734), (734, 738, 735), (739, 740, 736), (736, 740, 737), (736, 742, 739), (739, 742, 741), (738, 737, 743), (743, 737, 740), (733, 732, 736), (736, 732, 742), (711, 742, 710), (710, 742, 732), (735, 745, 730), (730, 745, 744), (730, 744, 728), (728, 744, 729), (716, 725, 746), (746, 725, 726), (747, 748, 726), (726, 748, 746), (746, 749, 716), (716, 749, 715), (748, 750, 746), (746, 750, 749), (748, 747, 751), (751, 747, 752), (729, 744, 752), (752, 744, 751), (726, 724, 747), (747, 724, 727), (747, 727, 752), (752, 727, 729), (699, 753, 701), (701, 753, 711), (704, 714, 700), (700, 714, 754), (753, 699, 754), (754, 699, 700), (754, 755, 753), (753, 755, 741), (755, 756, 741), (741, 756, 739), (757, 755, 714), (714, 755, 754), (742, 711, 741), (741, 711, 753), (758, 757, 713), (713, 757, 714), (713, 712, 758), (758, 712, 715), (758, 715, 759), (759, 715, 749), (759, 760, 758), (758, 760, 757), (761, 762, 759), (759, 762, 760), (760, 756, 757), (757, 756, 755), (756, 760, 763), (763, 760, 762), (750, 761, 749), (749, 761, 759), (761, 750, 764), (764, 750, 765), (766, 768, 764), (764, 768, 767), (762, 761, 767), (767, 761, 764), (764, 765, 766), (766, 765, 745), (744, 745, 751), (751, 745, 765), (750, 748, 765), (765, 748, 751), (756, 763, 739), (739, 763, 740), (768, 743, 763), (763, 743, 740), (768, 763, 767), (767, 763, 762), (766, 738, 768), (768, 738, 743), (745, 735, 766), (766, 735, 738), (208, 216, 207), (207, 216, 218), (208, 209, 216), (216, 209, 192), (510, 579, 198), (198, 579, 197), (75, 288, 74), (74, 288, 271), (183, 206, 290), (290, 206, 276), (83, 182, 202), (202, 182, 289), (197, 579, 141), (141, 579, 489), (141, 142, 197), (197, 142, 196), (72, 275, 71), (71, 275, 148), (103, 278, 102), (102, 278, 769), (769, 278, 595), (595, 278, 594), (604, 770, 595), (595, 770, 769), (770, 771, 769), (769, 771, 102), (771, 772, 102), (102, 772, 101), (101, 773, 100), (100, 773, 154), (772, 96, 101), (101, 96, 773), (96, 772, 99), (99, 772, 774), (772, 771, 774), (774, 771, 775), (771, 770, 775), (775, 770, 776), (199, 196, 605), (605, 196, 776), (73, 70, 777), (777, 70, 188), (154, 773, 97), (97, 773, 96), (290, 160, 183), (183, 160, 182), (142, 275, 196), (196, 275, 776), (604, 605, 770), (770, 605, 776), (201, 611, 696), (696, 611, 612), (594, 278, 696), (696, 278, 201), (72, 775, 275), (275, 775, 776), (775, 72, 774), (774, 72, 73), (73, 777, 774), (774, 777, 99), (777, 188, 99), (99, 188, 98), (188, 241, 98), (98, 241, 244), (130, 255, 32), (61, 0, 94), (94, 0, 27), (0, 1, 27), (27, 1, 26), (113, 114, 265), (265, 114, 264), (94, 68, 61), (61, 68, 63), (64, 60, 63), (63, 60, 61), (129, 12, 64), (64, 12, 60), (13, 11, 129), (129, 11, 12), (267, 10, 31), (31, 10, 30), (14, 30, 11), (11, 30, 10), (230, 29, 14), (14, 29, 30), (231, 105, 230), (230, 105, 29), (231, 236, 105), (105, 236, 286), (236, 89, 286), (286, 89, 253), (89, 43, 253), (253, 43, 252), (6, 248, 43), (43, 248, 252), (125, 126, 267), (267, 126, 266), (115, 2, 240), (240, 2, 9), (113, 1, 115), (115, 1, 2), (265, 26, 113), (113, 26, 1), (112, 25, 265), (265, 25, 26), (109, 285, 112), (112, 285, 25), (254, 242, 109), (109, 242, 285), (255, 241, 254), (254, 241, 242), (130, 244, 255), (255, 244, 241), (131, 243, 130), (130, 243, 244), (40, 36, 114), (114, 36, 264), (40, 41, 36), (36, 41, 39), (41, 90, 39), (39, 90, 91), (90, 232, 91), (91, 232, 235), (232, 193, 235), (235, 193, 190), (131, 284, 243), (243, 284, 257), (284, 54, 257), (257, 54, 256), (184, 153, 200), (200, 153, 256), (179, 200, 203), (203, 200, 55), (54, 55, 256), (256, 55, 200), (203, 55, 84), (84, 55, 51), (78, 121, 52), (52, 121, 85), (121, 214, 85), (85, 214, 211), (214, 215, 211), (211, 215, 210), (215, 279, 210), (210, 279, 191), (190, 191, 239), (239, 191, 279), (7, 123, 6), (6, 123, 248), (240, 126, 7), (7, 126, 123), (9, 266, 240), (240, 266, 126), (9, 8, 266), (266, 8, 10)])
_ca = me_color_left.color_attributes.new('Color', 'FLOAT_COLOR', 'POINT')
_ca.data.foreach_set('color', [0.5457, 0.6445, 0.2874, 1.0, 0.7529, 0.807, 0.06663, 1.0, 1.0, 1.0, 0.0, 1.0, 0.7529, 0.807, 0.06663, 1.0, 0.6445, 0.7231, 0.1529, 1.0, 0.3763, 0.5029, 0.7084, 1.0, 0.3763, 0.5029, 0.7084, 1.0, 0.6867, 0.7605, 0.1095, 1.0, 1.0, 1.0, 0.0, 1.0, 1.0, 1.0, 0.0, 1.0, 0.5972, 0.6867, 0.2051, 1.0, 0.3763, 0.5029, 0.7084, 1.0, 0.6445, 0.7231, 0.1529, 1.0, 0.3763, 0.5029, 0.7084, 1.0, 0.3763, 0.5029, 0.7084, 1.0, 0.3763, 0.5029, 0.7084, 1.0, 0.3763, 0.5029, 0.7084, 1.0, 0.3763, 0.5029, 0.7084, 1.0, 0.3763, 0.5029, 0.7084, 1.0, 0.3763, 0.5029, 0.7084, 1.0, 0.3763, 0.5029, 0.7084, 1.0, 0.3763, 0.5029, 0.7084, 1.0, 0.3763, 0.5029, 0.7084, 1.0, 0.3763, 0.5029, 0.7084, 1.0, 0.3763, 0.5029, 0.7084, 1.0, 0.3763, 0.5029, 0.7084, 1.0, 0.5457, 0.6445, 0.2874, 1.0, 0.3763, 0.5029, 0.7084, 1.0, 0.3763, 0.5029, 0.7084, 1.0, 0.3763, 0.5029, 0.7084, 1.0, 0.3763, 0.5029, 0.7084, 1.0, 0.3763, 0.5029, 0.7084, 1.0, 0.3763, 0.5029, 0.7084, 1.0, 0.3763, 0.5029, 0.7084, 1.0, 0.3763, 0.5029, 0.7084, 1.0, 0.3763, 0.5029, 0.7084, 1.0, 0.3763, 0.5029, 0.7084, 1.0, 0.3763, 0.5029, 0.7084, 1.0, 0.3763, 0.5029, 0.7084, 1.0, 0.3763, 0.5029, 0.7084, 1.0, 0.3763, 0.5029, 0.7084, 1.0, 0.3763, 0.5029, 0.7084, 1.0, 0.3763, 0.5029, 0.7084, 1.0, 0.3763, 0.5029, 0.7084, 1.0, 0.3763, 0.5029, 0.7084, 1.0, 0.3763, 0.5029, 0.7084, 1.0, 0.3763, 0.5029, 0.7084, 1.0, 0.3763, 0.5029, 0.7084, 1.0, 0.3763, 0.5029, 0.7084, 1.0, 0.3763, 0.5029, 0.7084, 1.0, 0.3763, 0.5029, 0.7084, 1.0, 0.3763, 0.5029, 0.7084, 1.0, 0.3763, 0.5029, 0.7084, 1.0, 0.3763, 0.5029, 0.7084, 1.0, 0.3763, 0.5029, 0.7084, 1.0, 0.3763, 0.5029, 0.7084, 1.0, 0.3763, 0.5029, 0.7084, 1.0, 0.3763, 0.5029, 0.7084, 1.0, 0.3763, 0.5029, 0.7084, 1.0, 0.3763, 0.5029, 0.7084, 1.0, 0.7529, 0.807, 0.06663, 1.0, 0.3763, 0.5029, 0.7084, 1.0, 1.0, 1.0, 0.0, 1.0, 0.6867, 0.7605, 0.1095, 1.0, 0.7529, 0.807, 0.06663, 1.0, 0.5841, 0.6724, 0.227, 1.0, 0.6445, 0.7231, 0.1529, 1.0, 0.3763, 0.5029, 0.7084, 1.0, 0.3763, 0.5029, 0.7084, 1.0, 0.7529, 0.807, 0.06663, 1.0, 0.3763, 0.5029, 0.7084, 1.0, 0.6445, 0.7231, 0.1529, 1.0, 0.7529, 0.807, 0.06663, 1.0, 0.6445, 0.7231, 0.1529, 1.0, 1.0, 1.0, 0.0, 1.0, 0.7084, 0.7758, 0.09531, 1.0, 0.7231, 0.7835, 0.08438, 1.0, 1.0, 1.0, 0.0, 1.0, 0.3763, 0.5029, 0.7084, 1.0, 0.3763, 0.5029, 0.7084, 1.0, 0.3763, 0.5029, 0.7084, 1.0, 0.3763, 0.5029, 0.7084, 1.0, 0.3763, 0.5029, 0.7084, 1.0, 0.3763, 0.5029, 0.7084, 1.0, 0.3763, 0.5029, 0.7084, 1.0, 0.3763, 0.5029, 0.7084, 1.0, 0.3763, 0.5029, 0.7084, 1.0, 0.3763, 0.5029, 0.7084, 1.0, 0.3763, 0.5029, 0.7084, 1.0, 0.3763, 0.5029, 0.7084, 1.0, 0.3763, 0.5029, 0.7084, 1.0, 0.3763, 0.5029, 0.7084, 1.0, 0.3763, 0.5029, 0.7084, 1.0, 1.0, 1.0, 0.0, 1.0, 0.3763, 0.5029, 0.7084, 1.0, 0.3763, 0.5029, 0.7084, 1.0, 1.0, 1.0, 0.0, 1.0, 0.6867, 0.7605, 0.1095, 1.0, 1.0, 1.0, 0.0, 1.0, 1.0, 1.0, 0.0, 1.0, 0.3763, 0.5029, 0.7084, 1.0, 0.6445, 0.7231, 0.1529, 1.0, 0.6445, 0.7231, 0.1529, 1.0, 0.3763, 0.5029, 0.7084, 1.0, 0.3763, 0.5029, 0.7084, 1.0, 0.3763, 0.5029, 0.7084, 1.0, 0.3763, 0.5029, 0.7084, 1.0, 0.3763, 0.5029, 0.7084, 1.0, 0.3763, 0.5029, 0.7084, 1.0, 0.3763, 0.5029, 0.7084, 1.0, 0.3763, 0.5029, 0.7084, 1.0, 0.3763, 0.5029, 0.7084, 1.0, 0.3763, 0.5029, 0.7084, 1.0, 1.0, 1.0, 0.0, 1.0, 0.5457, 0.6445, 0.2874, 1.0, 1.0, 1.0, 0.0, 1.0, 0.3763, 0.5029, 0.7084, 1.0, 0.3763, 0.5029, 0.7084, 1.0, 0.3763, 0.5029, 0.7084, 1.0, 0.3763, 0.5029, 0.7084, 1.0, 0.3763, 0.5029, 0.7084, 1.0, 0.3763, 0.5029, 0.7084, 1.0, 0.3763, 0.5029, 0.7084, 1.0, 0.6445, 0.7231, 0.1529, 1.0, 0.4397, 0.5583, 0.4969, 1.0, 0.6445, 0.7231, 0.1529, 1.0, 1.0, 1.0, 0.0, 1.0, 0.3763, 0.5029, 0.7084, 1.0, 0.3763, 0.5029, 0.7084, 1.0, 0.3763, 0.5029, 0.7084, 1.0, 0.5457, 0.6445, 0.2874, 1.0, 0.3763, 0.5029, 0.7084, 1.0, 1.0, 1.0, 0.0, 1.0, 0.3763, 0.5029, 0.7084, 1.0, 0.3763, 0.5029, 0.7084, 1.0, 0.3763, 0.5029, 0.7084, 1.0, 0.3763, 0.5029, 0.7084, 1.0, 0.3763, 0.5029, 0.7084, 1.0, 0.7529, 0.807, 0.06663, 1.0, 0.5457, 0.6445, 0.2874, 1.0, 0.3763, 0.5029, 0.7084, 1.0, 1.0, 1.0, 0.0, 1.0, 1.0, 1.0, 0.0, 1.0, 0.3763, 0.5029, 0.7084, 1.0, 0.3763, 0.5029, 0.7084, 1.0, 0.3763, 0.5029, 0.7084, 1.0, 0.6445, 0.7231, 0.1529, 1.0, 1.0, 1.0, 0.0, 1.0, 1.0, 1.0, 0.0, 1.0, 1.0, 1.0, 0.0, 1.0, 0.7529, 0.807, 0.06663, 1.0, 1.0, 1.0, 0.0, 1.0, 1.0, 1.0, 0.0, 1.0, 0.3763, 0.5029, 0.7084, 1.0, 0.3763, 0.5029, 0.7084, 1.0, 0.3763, 0.5029, 0.7084, 1.0, 0.3763, 0.5029, 0.7084, 1.0, 0.3763, 0.5029, 0.7084, 1.0, 0.3763, 0.5029, 0.7084, 1.0, 0.3763, 0.5029, 0.7084, 1.0, 0.3763, 0.5029, 0.7084, 1.0, 0.3763, 0.5029, 0.7084, 1.0, 0.3763, 0.5029, 0.7084, 1.0, 0.3763, 0.5029, 0.7084, 1.0, 0.3763, 0.5029, 0.7084, 1.0, 0.3763, 0.5029, 0.7084, 1.0, 0.3763, 0.5029, 0.7084, 1.0, 0.3763, 0.5029, 0.7084, 1.0, 1.0, 1.0, 0.0, 1.0, 0.6445, 0.7231, 0.1529, 1.0, 0.5972, 0.6867, 0.2051, 1.0, 1.0, 1.0, 0.0, 1.0, 0.3763, 0.5029, 0.7084, 1.0, 0.3763, 0.5029, 0.7084, 1.0, 0.3763, 0.5029, 0.7084, 1.0, 0.3763, 0.5029, 0.7084, 1.0, 0.3763, 0.5029, 0.7084, 1.0, 0.3763, 0.5029, 0.7084, 1.0, 0.3763, 0.5029, 0.7084, 1.0, 0.3763, 0.5029, 0.7084, 1.0, 0.3763, 0.5029, 0.7084, 1.0, 0.3763, 0.5029, 0.7084, 1.0, 0.3763, 0.5029, 0.7084, 1.0, 0.3763, 0.5029, 0.7084, 1.0, 0.3763, 0.5029, 0.7084, 1.0, 0.3763, 0.5029, 0.7084, 1.0, 0.3763, 0.5029, 0.7084, 1.0, 0.3763, 0.5029, 0.7084, 1.0, 0.5972, 0.6867, 0.2051, 1.0, 0.3763, 0.5029, 0.7084, 1.0, 0.3763, 0.5029, 0.7084, 1.0, 0.3763, 0.5029, 0.7084, 1.0, 0.3763, 0.5029, 0.7084, 1.0, 0.3763, 0.5029, 0.7084, 1.0, 0.5457, 0.6445, 0.2874, 1.0, 0.3763, 0.5029, 0.7084, 1.0, 1.0, 1.0, 0.0, 1.0, 0.7529, 0.807, 0.06663, 1.0, 0.3763, 0.5029, 0.7084, 1.0, 0.5647, 0.6654, 0.2462, 1.0, 0.3763, 0.5029, 0.7084, 1.0, 0.3763, 0.5029, 0.7084, 1.0, 0.3763, 0.5029, 0.7084, 1.0, 0.3763, 0.5029, 0.7084, 1.0, 0.3763, 0.5029, 0.7084, 1.0, 0.3763, 0.5029, 0.7084, 1.0, 0.3763, 0.5029, 0.7084, 1.0, 0.3763, 0.5029, 0.7084, 1.0, 0.3763, 0.5029, 0.7084, 1.0, 0.3763, 0.5029, 0.7084, 1.0, 0.3763, 0.5029, 0.7084, 1.0, 0.3763, 0.5029, 0.7084, 1.0, 0.3763, 0.5029, 0.7084, 1.0, 0.3763, 0.5029, 0.7084, 1.0, 0.3763, 0.5029, 0.7084, 1.0, 0.3763, 0.5029, 0.7084, 1.0, 0.3763, 0.5029, 0.7084, 1.0, 0.3763, 0.5029, 0.7084, 1.0, 0.3763, 0.5029, 0.7084, 1.0, 0.3763, 0.5029, 0.7084, 1.0, 0.3763, 0.5029, 0.7084, 1.0, 0.3763, 0.5029, 0.7084, 1.0, 0.3763, 0.5029, 0.7084, 1.0, 0.3763, 0.5029, 0.7084, 1.0, 0.3763, 0.5029, 0.7084, 1.0, 0.3763, 0.5029, 0.7084, 1.0, 0.3763, 0.5029, 0.7084, 1.0, 0.3763, 0.5029, 0.7084, 1.0, 0.6867, 0.7605, 0.1095, 1.0, 0.3763, 0.5029, 0.7084, 1.0, 0.3763, 0.5029, 0.7084, 1.0, 0.3763, 0.5029, 0.7084, 1.0, 0.3763, 0.5029, 0.7084, 1.0, 0.3763, 0.5029, 0.7084, 1.0, 0.3763, 0.5029, 0.7084, 1.0, 0.3763, 0.5029, 0.7084, 1.0, 0.3763, 0.5029, 0.7084, 1.0, 0.3763, 0.5029, 0.7084, 1.0, 0.3763, 0.5029, 0.7084, 1.0, 0.3763, 0.5029, 0.7084, 1.0, 1.0, 1.0, 0.0, 1.0, 0.6445, 0.7231, 0.1529, 1.0, 0.3763, 0.5029, 0.7084, 1.0, 0.5457, 0.6445, 0.2874, 1.0, 1.0, 1.0, 0.0, 1.0, 0.3763, 0.5029, 0.7084, 1.0, 0.3763, 0.5029, 0.7084, 1.0, 0.3763, 0.5029, 0.7084, 1.0, 0.3763, 0.5029, 0.7084, 1.0, 0.3763, 0.5029, 0.7084, 1.0, 0.3763, 0.5029, 0.7084, 1.0, 0.3763, 0.5029, 0.7084, 1.0, 0.3763, 0.5029, 0.7084, 1.0, 0.3763, 0.5029, 0.7084, 1.0, 0.3763, 0.5029, 0.7084, 1.0, 0.5841, 0.6724, 0.227, 1.0, 0.3763, 0.5029, 0.7084, 1.0, 0.3763, 0.5029, 0.7084, 1.0, 0.3763, 0.5029, 0.7084, 1.0, 0.3763, 0.5029, 0.7084, 1.0, 0.3763, 0.5029, 0.7084, 1.0, 0.3763, 0.5029, 0.7084, 1.0, 0.3763, 0.5029, 0.7084, 1.0, 0.3763, 0.5029, 0.7084, 1.0, 0.3763, 0.5029, 0.7084, 1.0, 0.5457, 0.6445, 0.2874, 1.0, 1.0, 1.0, 0.0, 1.0, 0.5972, 0.6867, 0.2051, 1.0, 1.0, 1.0, 0.0, 1.0, 0.3763, 0.5029, 0.7084, 1.0, 0.3763, 0.5029, 0.7084, 1.0, 1.0, 1.0, 0.0, 1.0, 0.3763, 0.5029, 0.7084, 1.0, 0.3763, 0.5029, 0.7084, 1.0, 0.3763, 0.5029, 0.7084, 1.0, 1.0, 1.0, 0.0, 1.0, 0.3763, 0.5029, 0.7084, 1.0, 0.3763, 0.5029, 0.7084, 1.0, 0.3763, 0.5029, 0.7084, 1.0, 0.3763, 0.5029, 0.7084, 1.0, 0.3763, 0.5029, 0.7084, 1.0, 0.3763, 0.5029, 0.7084, 1.0, 0.3763, 0.5029, 0.7084, 1.0, 0.3763, 0.5029, 0.7084, 1.0, 0.3763, 0.5029, 0.7084, 1.0, 0.3763, 0.5029, 0.7084, 1.0, 0.3763, 0.5029, 0.7084, 1.0, 0.3763, 0.5029, 0.7084, 1.0, 1.0, 1.0, 0.0, 1.0, 0.3763, 0.5029, 0.7084, 1.0, 0.3763, 0.5029, 0.7084, 1.0, 0.3763, 0.5029, 0.7084, 1.0, 0.3763, 0.5029, 0.7084, 1.0, 0.3763, 0.5029, 0.7084, 1.0, 0.3763, 0.5029, 0.7084, 1.0, 0.3763, 0.5029, 0.7084, 1.0, 0.3763, 0.5029, 0.7084, 1.0, 0.3763, 0.5029, 0.7084, 1.0, 0.3763, 0.5029, 0.7084, 1.0, 0.3763, 0.5029, 0.7084, 1.0, 0.3763, 0.5029, 0.7084, 1.0, 0.3763, 0.5029, 0.7084, 1.0, 0.3763, 0.5029, 0.7084, 1.0, 0.3763, 0.5029, 0.7084, 1.0, 0.3763, 0.5029, 0.7084, 1.0, 0.3763, 0.5029, 0.7084, 1.0, 0.3763, 0.5029, 0.7084, 1.0, 0.3763, 0.5029, 0.7084, 1.0, 0.3763, 0.5029, 0.7084, 1.0, 0.3763, 0.5029, 0.7084, 1.0, 0.3763, 0.5029, 0.7084, 1.0, 0.3763, 0.5029, 0.7084, 1.0, 0.3763, 0.5029, 0.7084, 1.0, 0.3763, 0.5029, 0.7084, 1.0, 0.3763, 0.5029, 0.7084, 1.0, 0.3763, 0.5029, 0.7084, 1.0, 0.3763, 0.5029, 0.7084, 1.0, 0.3763, 0.5029, 0.7084, 1.0, 0.3763, 0.5029, 0.7084, 1.0, 0.3763, 0.5029, 0.7084, 1.0, 0.3763, 0.5029, 0.7084, 1.0, 0.5457, 0.2051, 0.2874, 1.0, 0.5841, 0.162, 0.227, 1.0, 0.6445, 0.1119, 0.1529, 1.0, 0.6867, 0.08022, 0.1095, 1.0, 1.0, 0.0, 0.0, 1.0, 1.0, 0.0, 0.0, 1.0, 1.0, 0.0, 0.0, 1.0, 1.0, 0.0, 0.0, 1.0, 1.0, 0.0, 0.0, 1.0, 0.5972, 0.147, 0.2051, 1.0, 0.5841, 0.162, 0.227, 1.0, 1.0, 0.0, 0.0, 1.0, 0.5457, 0.2051, 0.2874, 1.0, 0.3763, 0.5029, 0.7084, 1.0, 0.3763, 0.5029, 0.7084, 1.0, 0.3763, 0.5029, 0.7084, 1.0, 0.3763, 0.5029, 0.7084, 1.0, 0.3763, 0.5029, 0.7084, 1.0, 0.3763, 0.5029, 0.7084, 1.0, 0.3763, 0.5029, 0.7084, 1.0, 0.3763, 0.5029, 0.7084, 1.0, 0.6445, 0.1119, 0.1529, 1.0, 1.0, 0.0, 0.0, 1.0, 0.5457, 0.2051, 0.2874, 1.0, 0.3763, 0.5029, 0.7084, 1.0, 0.3763, 0.5029, 0.7084, 1.0, 0.6445, 0.1119, 0.1529, 1.0, 0.3763, 0.5029, 0.7084, 1.0, 0.5841, 0.162, 0.227, 1.0, 1.0, 0.0, 0.0, 1.0, 0.5841, 0.162, 0.227, 1.0, 0.5457, 0.2051, 0.2874, 1.0, 1.0, 0.0, 0.0, 1.0, 0.7529, 0.04817, 0.06663, 1.0, 1.0, 0.0, 0.0, 1.0, 0.3763, 0.5029, 0.7084, 1.0, 0.3763, 0.5029, 0.7084, 1.0, 0.3763, 0.5029, 0.7084, 1.0, 0.3763, 0.5029, 0.7084, 1.0, 0.3763, 0.5029, 0.7084, 1.0, 0.3763, 0.5029, 0.7084, 1.0, 0.3763, 0.5029, 0.7084, 1.0, 0.3763, 0.5029, 0.7084, 1.0, 0.3763, 0.5029, 0.7084, 1.0, 0.3763, 0.5029, 0.7084, 1.0, 0.3763, 0.5029, 0.7084, 1.0, 0.3763, 0.5029, 0.7084, 1.0, 0.3763, 0.5029, 0.7084, 1.0, 0.3763, 0.5029, 0.7084, 1.0, 0.5972, 0.6867, 0.2051, 1.0, 0.3763, 0.5029, 0.7084, 1.0, 0.3763, 0.5029, 0.7084, 1.0, 0.3763, 0.5029, 0.7084, 1.0, 0.3763, 0.5029, 0.7084, 1.0, 0.3763, 0.5029, 0.7084, 1.0, 0.3763, 0.5029, 0.7084, 1.0, 0.3763, 0.5029, 0.7084, 1.0, 0.5457, 0.6445, 0.2874, 1.0, 1.0, 1.0, 0.0, 1.0, 0.3763, 0.5029, 0.7084, 1.0, 0.3763, 0.5029, 0.7084, 1.0, 0.3763, 0.5029, 0.7084, 1.0, 0.3763, 0.5029, 0.7084, 1.0, 0.3763, 0.5029, 0.7084, 1.0, 0.3763, 0.5029, 0.7084, 1.0, 0.5457, 0.6445, 0.2874, 1.0, 0.3763, 0.5029, 0.7084, 1.0, 0.3763, 0.5029, 0.7084, 1.0, 0.3763, 0.5029, 0.7084, 1.0, 0.3763, 0.5029, 0.7084, 1.0, 0.3763, 0.5029, 0.7084, 1.0, 0.3763, 0.5029, 0.7084, 1.0, 0.3763, 0.5029, 0.7084, 1.0, 0.3763, 0.5029, 0.7084, 1.0, 0.3763, 0.5029, 0.7084, 1.0, 0.3763, 0.5029, 0.7084, 1.0, 0.3763, 0.5029, 0.7084, 1.0, 0.3763, 0.5029, 0.7084, 1.0, 0.3763, 0.5029, 0.7084, 1.0, 0.3763, 0.5029, 0.7084, 1.0, 0.3763, 0.5029, 0.7084, 1.0, 0.3763, 0.5029, 0.7084, 1.0, 0.3763, 0.5029, 0.7084, 1.0, 0.3763, 0.5029, 0.7084, 1.0, 0.3763, 0.5029, 0.7084, 1.0, 0.3763, 0.5029, 0.7084, 1.0, 0.3763, 0.5029, 0.7084, 1.0, 0.3763, 0.5029, 0.7084, 1.0, 0.3763, 0.5029, 0.7084, 1.0, 0.3763, 0.5029, 0.7084, 1.0, 0.3763, 0.5029, 0.7084, 1.0, 0.3763, 0.5029, 0.7084, 1.0, 0.3763, 0.5029, 0.7084, 1.0, 0.3763, 0.5029, 0.7084, 1.0, 0.3763, 0.5029, 0.7084, 1.0, 0.3763, 0.5029, 0.7084, 1.0, 0.3763, 0.5029, 0.7084, 1.0, 0.3763, 0.5029, 0.7084, 1.0, 0.3763, 0.5029, 0.7084, 1.0, 0.3763, 0.5029, 0.7084, 1.0, 0.3763, 0.5029, 0.7084, 1.0, 0.3763, 0.5029, 0.7084, 1.0, 0.3763, 0.5029, 0.7084, 1.0, 0.3763, 0.5029, 0.7084, 1.0, 0.3763, 0.5029, 0.7084, 1.0, 0.3763, 0.5029, 0.7084, 1.0, 0.3763, 0.5029, 0.7084, 1.0, 0.3763, 0.5029, 0.7084, 1.0, 0.3763, 0.5029, 0.7084, 1.0, 0.3763, 0.5029, 0.7084, 1.0, 0.3763, 0.5029, 0.7084, 1.0, 0.3763, 0.5029, 0.7084, 1.0, 0.3763, 0.5029, 0.7084, 1.0, 0.3763, 0.5029, 0.7084, 1.0, 0.6445, 0.1119, 0.1529, 1.0, 0.6867, 0.08022, 0.1095, 1.0, 0.5841, 0.162, 0.227, 1.0, 1.0, 0.0, 0.0, 1.0, 1.0, 0.0, 0.0, 1.0, 0.6445, 0.1119, 0.1529, 1.0, 0.4397, 0.3564, 0.4969, 1.0, 1.0, 0.0, 0.0, 1.0, 0.3763, 0.5029, 0.7084, 1.0, 0.3763, 0.5029, 0.7084, 1.0, 0.3763, 0.5029, 0.7084, 1.0, 0.3763, 0.5029, 0.7084, 1.0, 0.3763, 0.5029, 0.7084, 1.0, 0.3763, 0.5029, 0.7084, 1.0, 0.3763, 0.5029, 0.7084, 1.0, 0.3763, 0.5029, 0.7084, 1.0, 0.3763, 0.5029, 0.7084, 1.0, 0.3763, 0.5029, 0.7084, 1.0, 0.3763, 0.5029, 0.7084, 1.0, 0.6445, 0.1119, 0.1529, 1.0, 1.0, 0.0, 0.0, 1.0, 0.5457, 0.2051, 0.2874, 1.0, 0.3763, 0.5029, 0.7084, 1.0, 0.3763, 0.5029, 0.7084, 1.0, 0.6445, 0.1119, 0.1529, 1.0, 0.3763, 0.5029, 0.7084, 1.0, 0.5841, 0.162, 0.227, 1.0, 1.0, 0.0, 0.0, 1.0, 0.3763, 0.5029, 0.7084, 1.0, 0.3763, 0.5029, 0.7084, 1.0, 0.3763, 0.5029, 0.7084, 1.0, 0.5457, 0.2051, 0.2874, 1.0, 0.7084, 0.07036, 0.09531, 1.0, 0.3763, 0.5029, 0.7084, 1.0, 0.3763, 0.5029, 0.7084, 1.0, 0.3763, 0.5029, 0.7084, 1.0, 0.3763, 0.5029, 0.7084, 1.0, 0.3763, 0.5029, 0.7084, 1.0, 0.3763, 0.5029, 0.7084, 1.0, 0.3763, 0.5029, 0.7084, 1.0, 0.3763, 0.5029, 0.7084, 1.0, 0.3763, 0.5029, 0.7084, 1.0, 0.3763, 0.5029, 0.7084, 1.0, 0.3763, 0.5029, 0.7084, 1.0, 0.3763, 0.5029, 0.7084, 1.0, 0.3763, 0.5029, 0.7084, 1.0, 0.3763, 0.5029, 0.7084, 1.0, 0.3763, 0.5029, 0.7084, 1.0, 0.3763, 0.5029, 0.7084, 1.0, 0.3763, 0.5029, 0.7084, 1.0, 0.6445, 0.7231, 0.1529, 1.0, 0.3763, 0.5029, 0.7084, 1.0, 0.3763, 0.5029, 0.7084, 1.0, 0.5457, 0.6445, 0.2874, 1.0, 1.0, 1.0, 0.0, 1.0, 0.3763, 0.5029, 0.7084, 1.0, 0.3763, 0.5029, 0.7084, 1.0, 0.3763, 0.5029, 0.7084, 1.0, 0.3763, 0.5029, 0.7084, 1.0, 0.3763, 0.5029, 0.7084, 1.0, 0.3763, 0.5029, 0.7084, 1.0, 0.5457, 0.6445, 0.2874, 1.0, 0.3763, 0.5029, 0.7084, 1.0, 0.3763, 0.5029, 0.7084, 1.0, 0.3763, 0.5029, 0.7084, 1.0, 0.3763, 0.5029, 0.7084, 1.0, 0.3763, 0.5029, 0.7084, 1.0, 0.3763, 0.5029, 0.7084, 1.0, 0.3763, 0.5029, 0.7084, 1.0, 0.3763, 0.5029, 0.7084, 1.0, 0.3763, 0.5029, 0.7084, 1.0, 0.3763, 0.5029, 0.7084, 1.0, 0.3763, 0.5029, 0.7084, 1.0, 0.3763, 0.5029, 0.7084, 1.0, 0.3763, 0.5029, 0.7084, 1.0, 0.4564, 0.5711, 0.4678, 1.0, 0.3763, 0.5029, 0.7084, 1.0, 0.3763, 0.5029, 0.7084, 1.0, 0.3763, 0.5029, 0.7084, 1.0, 0.3763, 0.5029, 0.7084, 1.0, 0.3763, 0.5029, 0.7084, 1.0, 0.3763, 0.5029, 0.7084, 1.0, 0.3763, 0.5029, 0.7084, 1.0, 0.3763, 0.5029, 0.7084, 1.0, 0.3763, 0.5029, 0.7084, 1.0, 0.3763, 0.5029, 0.7084, 1.0, 0.3763, 0.5029, 0.7084, 1.0, 0.3763, 0.5029, 0.7084, 1.0, 0.3763, 0.5029, 0.7084, 1.0, 0.3763, 0.5029, 0.7084, 1.0, 0.3763, 0.5029, 0.7084, 1.0, 0.3763, 0.5029, 0.7084, 1.0, 0.3763, 0.5029, 0.7084, 1.0, 0.3763, 0.5029, 0.7084, 1.0, 0.3763, 0.5029, 0.7084, 1.0, 0.3763, 0.5029, 0.7084, 1.0, 0.3763, 0.5029, 0.7084, 1.0, 0.3763, 0.5029, 0.7084, 1.0, 0.3763, 0.5029, 0.7084, 1.0, 0.3763, 0.5029, 0.7084, 1.0, 0.3763, 0.5029, 0.7084, 1.0, 0.3763, 0.5029, 0.7084, 1.0, 0.3763, 0.5029, 0.7084, 1.0, 0.3763, 0.5029, 0.7084, 1.0, 0.3763, 0.5029, 0.7084, 1.0, 0.3763, 0.5029, 0.7084, 1.0, 0.3763, 0.5029, 0.7084, 1.0, 0.3763, 0.5029, 0.7084, 1.0, 0.3763, 0.5029, 0.7084, 1.0, 0.3763, 0.5029, 0.7084, 1.0, 0.5457, 0.2051, 0.2874, 1.0, 0.6445, 0.1119, 0.1529, 1.0, 0.6445, 0.1119, 0.1529, 1.0, 0.7084, 0.07036, 0.09531, 1.0, 1.0, 0.0, 0.0, 1.0, 1.0, 0.0, 0.0, 1.0, 0.5457, 0.2051, 0.2874, 1.0, 0.5457, 0.2051, 0.2874, 1.0, 1.0, 0.0, 0.0, 1.0, 0.3763, 0.5029, 0.7084, 1.0, 0.5457, 0.2051, 0.2874, 1.0, 0.3763, 0.5029, 0.7084, 1.0, 0.3763, 0.5029, 0.7084, 1.0, 0.3763, 0.5029, 0.7084, 1.0, 0.3763, 0.5029, 0.7084, 1.0, 0.5457, 0.2051, 0.2874, 1.0, 0.3763, 0.5029, 0.7084, 1.0, 0.3763, 0.5029, 0.7084, 1.0, 0.3763, 0.5029, 0.7084, 1.0, 0.3763, 0.5029, 0.7084, 1.0, 0.6445, 0.1119, 0.1529, 1.0, 1.0, 0.0, 0.0, 1.0, 0.6445, 0.1119, 0.1529, 1.0, 0.5457, 0.2051, 0.2874, 1.0, 0.7084, 0.07036, 0.09531, 1.0, 1.0, 0.0, 0.0, 1.0, 0.7529, 0.04817, 0.06663, 1.0, 1.0, 0.0, 0.0, 1.0, 1.0, 0.0, 0.0, 1.0, 1.0, 0.0, 0.0, 1.0, 0.6445, 0.1119, 0.1529, 1.0, 1.0, 0.0, 0.0, 1.0, 1.0, 0.0, 0.0, 1.0, 1.0, 0.0, 0.0, 1.0, 0.7529, 0.807, 0.06663, 1.0, 0.3763, 0.5029, 0.7084, 1.0, 0.3763, 0.5029, 0.7084, 1.0, 0.3763, 0.5029, 0.7084, 1.0, 0.3763, 0.5029, 0.7084, 1.0, 0.3763, 0.5029, 0.7084, 1.0, 0.3763, 0.5029, 0.7084, 1.0, 0.3763, 0.5029, 0.7084, 1.0, 0.3763, 0.5029, 0.7084, 1.0, 0.3763, 0.5029, 0.7084, 1.0, 0.3763, 0.5029, 0.7084, 1.0, 0.3763, 0.5029, 0.7084, 1.0, 0.3763, 0.5029, 0.7084, 1.0, 0.3763, 0.5029, 0.7084, 1.0, 0.3763, 0.5029, 0.7084, 1.0, 0.3763, 0.5029, 0.7084, 1.0, 0.5972, 0.6867, 0.2051, 1.0, 0.6445, 0.7231, 0.1529, 1.0, 0.3763, 0.5029, 0.7084, 1.0, 0.3763, 0.5029, 0.7084, 1.0, 0.3763, 0.5029, 0.7084, 1.0, 0.3763, 0.5029, 0.7084, 1.0, 0.5457, 0.6445, 0.2874, 1.0, 0.3763, 0.5029, 0.7084, 1.0, 0.3763, 0.5029, 0.7084, 1.0, 1.0, 1.0, 0.0, 1.0, 1.0, 1.0, 0.0, 1.0, 0.7084, 0.7758, 0.09531, 1.0, 1.0, 1.0, 0.0, 1.0, 0.3763, 0.5029, 0.7084, 1.0, 0.3763, 0.5029, 0.7084, 1.0, 0.3763, 0.5029, 0.7084, 1.0, 0.3763, 0.5029, 0.7084, 1.0, 0.3763, 0.5029, 0.7084, 1.0, 0.3763, 0.5029, 0.7084, 1.0, 0.5841, 0.6724, 0.227, 1.0, 0.5149, 0.624, 0.3325, 1.0, 0.3763, 0.5029, 0.7084, 1.0, 0.3763, 0.5029, 0.7084, 1.0, 0.3763, 0.5029, 0.7084, 1.0, 0.3763, 0.5029, 0.7084, 1.0, 0.3763, 0.5029, 0.7084, 1.0, 0.3763, 0.5029, 0.7084, 1.0, 0.3763, 0.5029, 0.7084, 1.0, 0.3763, 0.5029, 0.7084, 1.0, 0.3763, 0.5029, 0.7084, 1.0, 0.3763, 0.5029, 0.7084, 1.0, 0.3763, 0.5029, 0.7084, 1.0, 0.3763, 0.5029, 0.7084, 1.0, 0.3763, 0.5029, 0.7084, 1.0, 0.3763, 0.5029, 0.7084, 1.0, 0.3763, 0.5029, 0.7084, 1.0, 0.3763, 0.5029, 0.7084, 1.0, 0.3763, 0.5029, 0.7084, 1.0, 0.3763, 0.5029, 0.7084, 1.0, 0.3763, 0.5029, 0.7084, 1.0, 0.3763, 0.5029, 0.7084, 1.0, 0.3763, 0.5029, 0.7084, 1.0, 0.3763, 0.5029, 0.7084, 1.0, 0.3763, 0.5029, 0.7084, 1.0, 0.3763, 0.5029, 0.7084, 1.0, 0.3763, 0.5029, 0.7084, 1.0, 0.3763, 0.5029, 0.7084, 1.0, 0.3763, 0.5029, 0.7084, 1.0, 0.3763, 0.5029, 0.7084, 1.0, 0.3763, 0.5029, 0.7084, 1.0, 0.3763, 0.5029, 0.7084, 1.0, 0.3763, 0.5029, 0.7084, 1.0, 0.3763, 0.5029, 0.7084, 1.0, 0.3763, 0.5029, 0.7084, 1.0, 0.3763, 0.5029, 0.7084, 1.0, 0.3763, 0.5029, 0.7084, 1.0, 0.3763, 0.5029, 0.7084, 1.0, 0.3763, 0.5029, 0.7084, 1.0, 0.3763, 0.5029, 0.7084, 1.0, 0.3763, 0.5029, 0.7084, 1.0, 0.3763, 0.5029, 0.7084, 1.0, 0.3763, 0.5029, 0.7084, 1.0, 0.3763, 0.5029, 0.7084, 1.0, 0.3763, 0.5029, 0.7084, 1.0, 0.3763, 0.5029, 0.7084, 1.0, 0.3763, 0.5029, 0.7084, 1.0, 0.3763, 0.5029, 0.7084, 1.0, 0.3763, 0.5029, 0.7084, 1.0, 0.6445, 0.1119, 0.1529, 1.0, 0.6445, 0.1119, 0.1529, 1.0, 0.6445, 0.1119, 0.1529, 1.0, 1.0, 0.0, 0.0, 1.0, 1.0, 0.0, 0.0, 1.0, 0.6445, 0.1119, 0.1529, 1.0, 0.5457, 0.2051, 0.2874, 1.0, 1.0, 0.0, 0.0, 1.0, 0.3763, 0.5029, 0.7084, 1.0, 0.3763, 0.5029, 0.7084, 1.0, 0.3763, 0.5029, 0.7084, 1.0, 0.3763, 0.5029, 0.7084, 1.0, 0.3763, 0.5029, 0.7084, 1.0, 0.3763, 0.5029, 0.7084, 1.0, 0.3763, 0.5029, 0.7084, 1.0, 0.3763, 0.5029, 0.7084, 1.0, 0.3763, 0.5029, 0.7084, 1.0, 0.3763, 0.5029, 0.7084, 1.0, 0.3763, 0.5029, 0.7084, 1.0, 0.5457, 0.2051, 0.2874, 1.0, 1.0, 0.0, 0.0, 1.0, 0.6445, 0.1119, 0.1529, 1.0, 0.5457, 0.2051, 0.2874, 1.0, 0.6445, 0.1119, 0.1529, 1.0, 1.0, 0.0, 0.0, 1.0, 0.6445, 0.1119, 0.1529, 1.0, 1.0, 0.0, 0.0, 1.0, 1.0, 0.0, 0.0, 1.0, 0.5841, 0.162, 0.227, 1.0, 0.3763, 0.5029, 0.7084, 1.0, 0.5972, 0.147, 0.2051, 1.0, 1.0, 0.0, 0.0, 1.0, 1.0, 0.0, 0.0, 1.0, 0.3763, 0.5029, 0.7084, 1.0, 0.3763, 0.5029, 0.7084, 1.0, 0.3763, 0.5029, 0.7084, 1.0, 0.3763, 0.5029, 0.7084, 1.0, 0.3763, 0.5029, 0.7084, 1.0, 0.3763, 0.5029, 0.7084, 1.0, 0.3763, 0.5029, 0.7084, 1.0, 0.3763, 0.5029, 0.7084, 1.0, 0.3763, 0.5029, 0.7084, 1.0, 0.3763, 0.5029, 0.7084, 1.0, 0.3763, 0.5029, 0.7084, 1.0, 0.3763, 0.5029, 0.7084, 1.0, 0.3763, 0.5029, 0.7084, 1.0, 0.3763, 0.5029, 0.7084, 1.0, 0.3763, 0.5029, 0.7084, 1.0, 0.3763, 0.5029, 0.7084, 1.0, 0.3763, 0.5029, 0.7084, 1.0, 0.3763, 0.5029, 0.7084, 1.0, 0.3763, 0.5029, 0.7084, 1.0, 0.3763, 0.5029, 0.7084, 1.0, 0.3763, 0.5029, 0.7084, 1.0, 0.3763, 0.5029, 0.7084, 1.0, 0.3763, 0.5029, 0.7084, 1.0, 0.3763, 0.5029, 0.7084, 1.0, 0.3763, 0.5029, 0.7084, 1.0, 0.3763, 0.5029, 0.7084, 1.0, 0.3763, 0.5029, 0.7084, 1.0, 0.3763, 0.5029, 0.7084, 1.0, 0.3763, 0.5029, 0.7084, 1.0, 0.3763, 0.5029, 0.7084, 1.0, 0.3763, 0.5029, 0.7084, 1.0, 0.3763, 0.5029, 0.7084, 1.0, 0.3763, 0.5029, 0.7084, 1.0, 0.3763, 0.5029, 0.7084, 1.0, 0.3763, 0.5029, 0.7084, 1.0, 0.3763, 0.5029, 0.7084, 1.0, 0.3763, 0.5029, 0.7084, 1.0, 0.3763, 0.5029, 0.7084, 1.0, 0.5457, 0.2051, 0.2874, 1.0, 0.6445, 0.1119, 0.1529, 1.0, 0.6445, 0.1119, 0.1529, 1.0, 0.7529, 0.04817, 0.06663, 1.0, 1.0, 0.0, 0.0, 1.0, 1.0, 0.0, 0.0, 1.0, 1.0, 0.0, 0.0, 1.0, 0.6445, 0.1119, 0.1529, 1.0, 0.5457, 0.2051, 0.2874, 1.0, 1.0, 0.0, 0.0, 1.0, 0.3763, 0.5029, 0.7084, 1.0, 0.5457, 0.2051, 0.2874, 1.0, 0.3763, 0.5029, 0.7084, 1.0, 0.3763, 0.5029, 0.7084, 1.0, 0.3763, 0.5029, 0.7084, 1.0, 0.4564, 0.3325, 0.4678, 1.0, 0.3763, 0.5029, 0.7084, 1.0, 0.3763, 0.5029, 0.7084, 1.0, 0.3763, 0.5029, 0.7084, 1.0, 0.3763, 0.5029, 0.7084, 1.0, 0.3763, 0.5029, 0.7084, 1.0, 0.5457, 0.2051, 0.2874, 1.0, 1.0, 0.0, 0.0, 1.0, 0.6445, 0.1119, 0.1529, 1.0, 0.5457, 0.2051, 0.2874, 1.0, 0.7529, 0.04817, 0.06663, 1.0, 1.0, 0.0, 0.0, 1.0, 0.7529, 0.04817, 0.06663, 1.0, 1.0, 0.0, 0.0, 1.0, 1.0, 0.0, 0.0, 1.0, 0.7529, 0.04817, 0.06663, 1.0, 0.5457, 0.2051, 0.2874, 1.0, 1.0, 0.0, 0.0, 1.0, 1.0, 0.0, 0.0, 1.0, 1.0, 0.0, 0.0, 1.0, 0.7084, 0.7758, 0.09531, 1.0, 1.0, 1.0, 0.0, 1.0, 1.0, 1.0, 0.0, 1.0, 1.0, 1.0, 0.0, 1.0, 0.5841, 0.6724, 0.227, 1.0, 1.0, 1.0, 0.0, 1.0, 1.0, 1.0, 0.0, 1.0, 1.0, 1.0, 0.0, 1.0, 0.7084, 0.7758, 0.09531, 1.0])
me_color_left.materials.append(mat_material_001)
me_color_left.update()

# ---- objects
ob_camera = bpy.data.objects.new('Camera', cam_camera)
ob_color_left = bpy.data.objects.new('color-left', me_color_left)

# ---- transforms, parenting, visibility, modifiers, constraints
ob_camera.location = (7.359, -6.926, 4.958)
ob_camera.rotation_euler = (1.109, 0.0, 0.8149)
ob_camera.lock_rotations_4d = False
ob_camera.empty_display_type = 'ARROWS'
ob_camera.color = (0.0, 0.0, 0.0, 0.0)
ob_camera.display_type = 'WIRE'
ob_camera.lineart.crease_threshold = 0.0
ob_color_left.location = (0.0, 0.0, 0.0)
ob_color_left.rotation_euler = (1.571, -1.476, 3.142)
_vg = ob_color_left.vertex_groups.new(name='index')
_vg = ob_color_left.vertex_groups.new(name='middle')
_vg = ob_color_left.vertex_groups.new(name='ring')
_vg = ob_color_left.vertex_groups.new(name='pinky')
_vg = ob_color_left.vertex_groups.new(name='thumb')
_vg = ob_color_left.vertex_groups.new(name='palm-edge')
_vg = ob_color_left.vertex_groups.new(name='palm-fingers')

# ---- collection membership
col_collection.objects.link(ob_camera)
col_collection.objects.link(ob_color_left)

# ---- scene / render settings (as saved in the file)
scene.camera = ob_camera
scene.frame_start = 1; scene.frame_end = 250; scene.frame_set(1)
scene.render.engine = 'BLENDER_EEVEE_NEXT'
bpy.context.view_layer.update()

# ---- added for rendering (the .blend has no usable light): sun
light_auto_sun = bpy.data.lights.new('AutoSun', 'SUN')
light_auto_sun.energy = 3.0
light_auto_sun.angle = 0.0523599
ob_auto_sun = bpy.data.objects.new('AutoSun', light_auto_sun)
scene.collection.objects.link(ob_auto_sun)
ob_auto_sun.rotation_euler = (0.872665, 0.174533, 0.523599)
bpy.context.view_layer.update()
